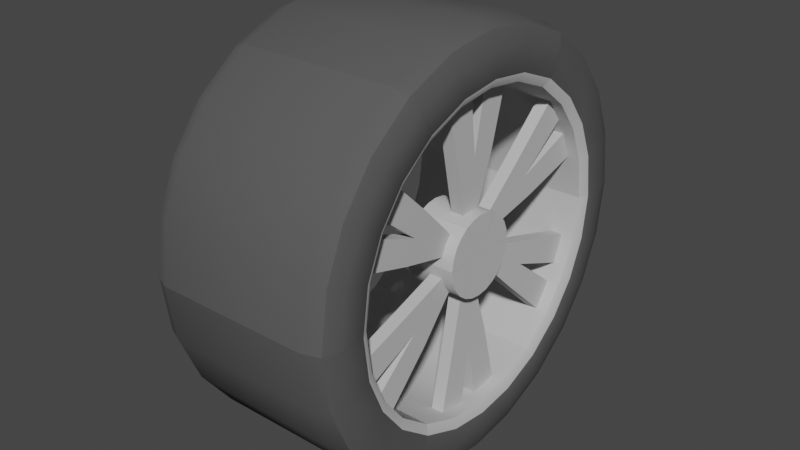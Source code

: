 # Source: wheel1.blend  (saved by Blender 3.0.42; exported with 4.5.12 LTS)
import bpy
from mathutils import Matrix  # noqa: F401  (used for matrix-valued properties, if any)

bpy.ops.wm.read_factory_settings(use_empty=True)
scene = bpy.context.scene
scene.name = 'Scene'

# ---- collections
col_collection = bpy.data.collections.new('Collection'); scene.collection.children.link(col_collection)

# ---- materials (node trees are filled in below, after node groups)
mat_base___eeeeee = bpy.data.materials.new('base [#eeeeee]')
mat_base___eeeeee.use_transparent_shadow = False
mat_base___eeeeee.diffuse_color = (0.5488, 0.5488, 0.5488, 1.0)
mat_base___eeeeee.roughness = 0.6733
mat_base___eeeeee.specular_intensity = 0.0
mat_black___333333 = bpy.data.materials.new('black [#333333]')
mat_black___333333.use_transparent_shadow = False
mat_black___333333.diffuse_color = (0.09542, 0.09542, 0.09542, 1.0)
mat_black___333333.roughness = 0.6733

# ---- material node trees
mat_base___eeeeee.use_nodes = True; mat_base___eeeeee.node_tree.nodes.clear()
_N = mat_base___eeeeee.node_tree.nodes; _L = mat_base___eeeeee.node_tree.links
n0 = _N.new('ShaderNodeOutputMaterial'); n0.name = 'Material Output'; n0.location = (300, 300)
n1 = _N.new('ShaderNodeBsdfPrincipled'); n1.name = 'Principled BSDF'; n1.location = (10, 300)
n1.distribution = 'GGX'
n1.subsurface_method = 'BURLEY'
n1.inputs[0].default_value = (0.5488, 0.5488, 0.5488, 1.0)
n1.inputs[2].default_value = 0.6733
n1.inputs[3].default_value = 1.0
n1.inputs[13].default_value = 0.0
n1.inputs[27].default_value = (0.0, 0.0, 0.0, 1.0)
n1.inputs[28].default_value = 1.0
_L.new(n1.outputs[0], n0.inputs[0])
n0.is_active_output = True
mat_black___333333.use_nodes = True; mat_black___333333.node_tree.nodes.clear()
_N = mat_black___333333.node_tree.nodes; _L = mat_black___333333.node_tree.links
n0 = _N.new('ShaderNodeOutputMaterial'); n0.name = 'Material Output'; n0.location = (300, 300)
n1 = _N.new('ShaderNodeBsdfPrincipled'); n1.name = 'Principled BSDF'; n1.location = (10, 300)
n1.distribution = 'GGX'
n1.subsurface_method = 'BURLEY'
n1.inputs[0].default_value = (0.09542, 0.09542, 0.09542, 1.0)
n1.inputs[2].default_value = 0.6733
n1.inputs[3].default_value = 1.0
n1.inputs[27].default_value = (0.0, 0.0, 0.0, 1.0)
n1.inputs[28].default_value = 1.0
_L.new(n1.outputs[0], n0.inputs[0])
n0.is_active_output = True

# ---- world
world_world = bpy.data.worlds.new('World'); scene.world = world_world
world_world.use_nodes = True; world_world.node_tree.nodes.clear()
_N = world_world.node_tree.nodes; _L = world_world.node_tree.links
n0 = _N.new('ShaderNodeOutputWorld'); n0.name = 'World Output'; n0.location = (300, 300)
n1 = _N.new('ShaderNodeBackground'); n1.name = 'Background'; n1.location = (10, 300)
n1.inputs[0].default_value = (0.05088, 0.05088, 0.05088, 1.0)
_L.new(n1.outputs[0], n0.inputs[0])
n0.is_active_output = True
world_world.color = (0.05088, 0.05088, 0.05088)
world_world.use_sun_shadow = False
world_world.sun_shadow_jitter_overblur = 0.0

# ---- meshes
me_wheel = bpy.data.meshes.new('wheel')
me_wheel.from_pydata([(0.1542, 0.2428, -0.0624), (0.1542, 0.2171, -0.1254), (0.162, 0.2292, -0.1324), (0.162, 0.2564, -0.06589), (0.06577, 0.06288, -0.01659), (0.1472, 0.06276, -0.01686), (0.1471, 0.05633, -0.03244), (0.06562, 0.05633, -0.03244), (0.06562, 0.065, 0.0), (0.1471, 0.065, 0.0), (0.1542, 0.2507, 0.0), (0.162, 0.2647, 0.0), (0.132, 0.1424, -0.03838), (0.1341, 0.2428, -0.0624), (0.1341, 0.2502, -0.0155), (0.132, 0.1475, 0.0), (0.1472, 0.06276, -0.01686), (0.1471, 0.065, 0.0), (0.1471, 0.0, 0.0), (0.1471, 0.05633, -0.03244), (0.1277, 0.06401, 0.0), (0.1277, 0.06179, -0.01666), (0.1542, 0.2428, -0.0624), (0.1542, 0.2507, 0.0), (-0.1576, 0.2507, 0.0), (-0.1576, 0.2428, -0.0624), (0.1542, 0.2171, -0.1254), (-0.1576, 0.2171, -0.1254), (0.132, 0.1424, -0.03838), (0.1277, 0.06179, -0.01666), (0.1072, 0.06179, -0.01666), (0.1115, 0.1424, -0.03838), (0.1341, 0.2428, -0.0624), (0.1136, 0.2428, -0.0624), (0.132, 0.1475, 0.0), (0.1341, 0.2502, -0.0155), (0.1136, 0.2502, -0.0155), (0.1115, 0.1475, 0.0), (-0.162, 0.2292, -0.1324), (-0.1576, 0.2428, -0.0624), (-0.162, 0.2564, -0.06589), (-0.1576, 0.2507, 0.0), (-0.1576, 0.2171, -0.1254), (-0.162, 0.2647, 0.0), (0.1542, 0.2428, 0.0624), (0.162, 0.2564, 0.06589), (0.162, 0.2292, 0.1324), (0.1542, 0.2171, 0.1254), (0.06577, 0.06288, 0.01659), (0.06562, 0.05633, 0.03244), (0.1471, 0.05633, 0.03244), (0.1472, 0.06276, 0.01686), (0.132, 0.1424, 0.03838), (0.1341, 0.2502, 0.0155), (0.1341, 0.2428, 0.0624), (0.1472, 0.06276, 0.01686), (0.1471, 0.05633, 0.03244), (0.1277, 0.06179, 0.01666), (0.1542, 0.2428, 0.0624), (-0.1576, 0.2428, 0.0624), (0.1542, 0.2171, 0.1254), (-0.1576, 0.2171, 0.1254), (0.132, 0.1424, 0.03838), (0.1115, 0.1424, 0.03838), (0.1072, 0.06179, 0.01666), (0.1277, 0.06179, 0.01666), (0.1341, 0.2428, 0.0624), (0.1136, 0.2428, 0.0624), (0.132, 0.1475, 0.0), (0.1115, 0.1475, 0.0), (0.1136, 0.2502, 0.0155), (0.1341, 0.2502, 0.0155), (-0.162, 0.2292, 0.1324), (-0.162, 0.2564, 0.06589), (-0.1576, 0.2428, 0.0624), (-0.1576, 0.2171, 0.1254), (0.1542, 0.1754, 0.1791), (0.1542, 0.2171, 0.1253), (0.162, 0.2293, 0.1323), (0.162, 0.1852, 0.1891), (0.06577, 0.04581, 0.04616), (0.1472, 0.04598, 0.04592), (0.1471, 0.05626, 0.03256), (0.06562, 0.05626, 0.03256), (0.06562, 0.0325, 0.05629), (0.1471, 0.0325, 0.05629), (0.1542, 0.1253, 0.2171), (0.162, 0.1323, 0.2292), (0.132, 0.1044, 0.1041), (0.1341, 0.1754, 0.1791), (0.1341, 0.1385, 0.2089), (0.132, 0.07374, 0.1277), (0.1472, 0.04598, 0.04592), (0.1471, 0.0325, 0.05629), (0.1471, 0.0, 0.0), (0.1471, 0.05626, 0.03256), (0.1277, 0.03201, 0.05544), (0.1277, 0.04532, 0.04518), (0.1542, 0.1754, 0.1791), (0.1542, 0.1253, 0.2171), (-0.1576, 0.1253, 0.2171), (-0.1576, 0.1754, 0.1791), (0.1542, 0.2171, 0.1253), (-0.1576, 0.2171, 0.1253), (0.132, 0.1044, 0.1041), (0.1277, 0.04532, 0.04518), (0.1072, 0.04532, 0.04518), (0.1115, 0.1044, 0.1041), (0.1341, 0.1754, 0.1791), (0.1136, 0.1754, 0.1791), (0.132, 0.07374, 0.1277), (0.1341, 0.1385, 0.2089), (0.1136, 0.1385, 0.2089), (0.1115, 0.07374, 0.1277), (-0.162, 0.2293, 0.1323), (-0.1576, 0.1754, 0.1791), (-0.162, 0.1852, 0.1891), (-0.1576, 0.1253, 0.2171), (-0.1576, 0.2171, 0.1253), (-0.162, 0.1323, 0.2292), (0.1542, 0.06735, 0.2415), (0.162, 0.07112, 0.255), (0.162, -5.2e-05, 0.2647), (0.1542, -4.9e-05, 0.2507), (0.06577, 0.01707, 0.06275), (0.06562, 7e-05, 0.065), (0.1471, 7e-05, 0.065), (0.1472, 0.01678, 0.06278), (0.132, 0.03794, 0.1425), (0.1341, 0.1117, 0.2244), (0.1341, 0.06735, 0.2415), (0.1472, 0.01678, 0.06278), (0.1471, 7e-05, 0.065), (0.1277, 0.01647, 0.06184), (0.1542, 0.06735, 0.2415), (-0.1576, 0.06735, 0.2415), (0.1542, -4.9e-05, 0.2507), (-0.1576, -4.9e-05, 0.2507), (0.132, 0.03794, 0.1425), (0.1115, 0.03794, 0.1425), (0.1072, 0.01647, 0.06184), (0.1277, 0.01647, 0.06184), (0.1341, 0.06735, 0.2415), (0.1136, 0.06735, 0.2415), (0.132, 0.07374, 0.1277), (0.1115, 0.07374, 0.1277), (0.1136, 0.1117, 0.2244), (0.1341, 0.1117, 0.2244), (-0.162, -5.2e-05, 0.2647), (-0.162, 0.07112, 0.255), (-0.1576, 0.06735, 0.2415), (-0.1576, -4.9e-05, 0.2507), (0.1542, -0.06735, 0.2415), (0.1542, 4.9e-05, 0.2507), (0.162, 5.2e-05, 0.2647), (0.162, -0.07112, 0.255), (0.06577, -0.01707, 0.06275), (0.1472, -0.01678, 0.06278), (0.1471, -7e-05, 0.065), (0.06562, -7e-05, 0.065), (0.06562, -0.0325, 0.05629), (0.1471, -0.0325, 0.05629), (0.1542, -0.1253, 0.2171), (0.162, -0.1323, 0.2292), (0.132, -0.03794, 0.1425), (0.1341, -0.06735, 0.2415), (0.1341, -0.1117, 0.2244), (0.132, -0.07374, 0.1277), (0.1472, -0.01678, 0.06278), (0.1471, -0.0325, 0.05629), (0.1471, 0.0, 0.0), (0.1471, -7e-05, 0.065), (0.1277, -0.03201, 0.05544), (0.1277, -0.01647, 0.06184), (0.1542, -0.06735, 0.2415), (0.1542, -0.1253, 0.2171), (-0.1576, -0.1253, 0.2171), (-0.1576, -0.06735, 0.2415), (0.1542, 4.9e-05, 0.2507), (-0.1576, 4.9e-05, 0.2507), (0.132, -0.03794, 0.1425), (0.1277, -0.01647, 0.06184), (0.1072, -0.01647, 0.06184), (0.1115, -0.03794, 0.1425), (0.1341, -0.06735, 0.2415), (0.1136, -0.06735, 0.2415), (0.132, -0.07374, 0.1277), (0.1341, -0.1117, 0.2244), (0.1136, -0.1117, 0.2244), (0.1115, -0.07374, 0.1277), (-0.162, 5.2e-05, 0.2647), (-0.1576, -0.06735, 0.2415), (-0.162, -0.07112, 0.255), (-0.1576, -0.1253, 0.2171), (-0.1576, 4.9e-05, 0.2507), (-0.162, -0.1323, 0.2292), (0.1542, -0.1754, 0.1791), (0.162, -0.1852, 0.1891), (0.162, -0.2293, 0.1323), (0.1542, -0.2171, 0.1253), (0.06577, -0.04581, 0.04616), (0.06562, -0.05626, 0.03256), (0.1471, -0.05626, 0.03256), (0.1472, -0.04598, 0.04592), (0.132, -0.1044, 0.1041), (0.1341, -0.1385, 0.2089), (0.1341, -0.1754, 0.1791), (0.1472, -0.04598, 0.04592), (0.1471, -0.05626, 0.03256), (0.1277, -0.04532, 0.04518), (0.1542, -0.1754, 0.1791), (-0.1576, -0.1754, 0.1791), (0.1542, -0.2171, 0.1253), (-0.1576, -0.2171, 0.1253), (0.132, -0.1044, 0.1041), (0.1115, -0.1044, 0.1041), (0.1072, -0.04532, 0.04518), (0.1277, -0.04532, 0.04518), (0.1341, -0.1754, 0.1791), (0.1136, -0.1754, 0.1791), (0.132, -0.07374, 0.1277), (0.1115, -0.07374, 0.1277), (0.1136, -0.1385, 0.2089), (0.1341, -0.1385, 0.2089), (-0.162, -0.2293, 0.1323), (-0.162, -0.1852, 0.1891), (-0.1576, -0.1754, 0.1791), (-0.1576, -0.2171, 0.1253), (0.1542, -0.2428, 0.0624), (0.1542, -0.2171, 0.1254), (0.162, -0.2292, 0.1324), (0.162, -0.2564, 0.06589), (0.06577, -0.06288, 0.01659), (0.1472, -0.06276, 0.01686), (0.1471, -0.05633, 0.03244), (0.06562, -0.05633, 0.03244), (0.06562, -0.065, 0.0), (0.1471, -0.065, 0.0), (0.1542, -0.2507, 0.0), (0.162, -0.2647, 0.0), (0.132, -0.1424, 0.03838), (0.1341, -0.2428, 0.0624), (0.1341, -0.2502, 0.0155), (0.132, -0.1475, 0.0), (0.1472, -0.06276, 0.01686), (0.1471, -0.065, 0.0), (0.1471, 0.0, 0.0), (0.1471, -0.05633, 0.03244), (0.1277, -0.06401, 0.0), (0.1277, -0.06179, 0.01666), (0.1542, -0.2428, 0.0624), (0.1542, -0.2507, 0.0), (-0.1576, -0.2507, 0.0), (-0.1576, -0.2428, 0.0624), (0.1542, -0.2171, 0.1254), (-0.1576, -0.2171, 0.1254), (0.132, -0.1424, 0.03838), (0.1277, -0.06179, 0.01666), (0.1072, -0.06179, 0.01666), (0.1115, -0.1424, 0.03838), (0.1341, -0.2428, 0.0624), (0.1136, -0.2428, 0.0624), (0.132, -0.1475, 0.0), (0.1341, -0.2502, 0.0155), (0.1136, -0.2502, 0.0155), (0.1115, -0.1475, 0.0), (-0.162, -0.2292, 0.1324), (-0.1576, -0.2428, 0.0624), (-0.162, -0.2564, 0.06589), (-0.1576, -0.2507, 0.0), (-0.1576, -0.2171, 0.1254), (-0.162, -0.2647, 0.0), (0.1542, -0.2428, -0.0624), (0.162, -0.2564, -0.06589), (0.162, -0.2292, -0.1324), (0.1542, -0.2171, -0.1254), (0.06577, -0.06288, -0.01659), (0.06562, -0.05633, -0.03244), (0.1471, -0.05633, -0.03244), (0.1472, -0.06276, -0.01686), (0.132, -0.1424, -0.03838), (0.1341, -0.2502, -0.0155), (0.1341, -0.2428, -0.0624), (0.1472, -0.06276, -0.01686), (0.1471, -0.05633, -0.03244), (0.1277, -0.06179, -0.01666), (0.1542, -0.2428, -0.0624), (-0.1576, -0.2428, -0.0624), (0.1542, -0.2171, -0.1254), (-0.1576, -0.2171, -0.1254), (0.132, -0.1424, -0.03838), (0.1115, -0.1424, -0.03838), (0.1072, -0.06179, -0.01666), (0.1277, -0.06179, -0.01666), (0.1341, -0.2428, -0.0624), (0.1136, -0.2428, -0.0624), (0.132, -0.1475, 0.0), (0.1115, -0.1475, 0.0), (0.1136, -0.2502, -0.0155), (0.1341, -0.2502, -0.0155), (-0.162, -0.2292, -0.1324), (-0.162, -0.2564, -0.06589), (-0.1576, -0.2428, -0.0624), (-0.1576, -0.2171, -0.1254), (0.1542, -0.1754, -0.1791), (0.1542, -0.2171, -0.1253), (0.162, -0.2293, -0.1323), (0.162, -0.1852, -0.1891), (0.06577, -0.04581, -0.04616), (0.1472, -0.04598, -0.04592), (0.1471, -0.05626, -0.03256), (0.06562, -0.05626, -0.03256), (0.06562, -0.0325, -0.05629), (0.1471, -0.0325, -0.05629), (0.1542, -0.1253, -0.2171), (0.162, -0.1323, -0.2292), (0.132, -0.1044, -0.1041), (0.1341, -0.1754, -0.1791), (0.1341, -0.1385, -0.2089), (0.132, -0.07374, -0.1277), (0.1472, -0.04598, -0.04592), (0.1471, -0.0325, -0.05629), (0.1471, 0.0, 0.0), (0.1471, -0.05626, -0.03256), (0.1277, -0.03201, -0.05544), (0.1277, -0.04532, -0.04518), (0.1542, -0.1754, -0.1791), (0.1542, -0.1253, -0.2171), (-0.1576, -0.1253, -0.2171), (-0.1576, -0.1754, -0.1791), (0.1542, -0.2171, -0.1253), (-0.1576, -0.2171, -0.1253), (0.132, -0.1044, -0.1041), (0.1277, -0.04532, -0.04518), (0.1072, -0.04532, -0.04518), (0.1115, -0.1044, -0.1041), (0.1341, -0.1754, -0.1791), (0.1136, -0.1754, -0.1791), (0.132, -0.07374, -0.1277), (0.1341, -0.1385, -0.2089), (0.1136, -0.1385, -0.2089), (0.1115, -0.07374, -0.1277), (-0.162, -0.2293, -0.1323), (-0.1576, -0.1754, -0.1791), (-0.162, -0.1852, -0.1891), (-0.1576, -0.1253, -0.2171), (-0.1576, -0.2171, -0.1253), (-0.162, -0.1323, -0.2292), (0.1542, -0.06735, -0.2415), (0.162, -0.07112, -0.255), (0.162, 5.2e-05, -0.2647), (0.1542, 4.9e-05, -0.2507), (0.06577, -0.01707, -0.06275), (0.06562, -7e-05, -0.065), (0.1471, -7e-05, -0.065), (0.1472, -0.01678, -0.06278), (0.132, -0.03794, -0.1425), (0.1341, -0.1117, -0.2244), (0.1341, -0.06735, -0.2415), (0.1472, -0.01678, -0.06278), (0.1471, -7e-05, -0.065), (0.1277, -0.01647, -0.06184), (0.1542, -0.06735, -0.2415), (-0.1576, -0.06735, -0.2415), (0.1542, 4.9e-05, -0.2507), (-0.1576, 4.9e-05, -0.2507), (0.132, -0.03794, -0.1425), (0.1115, -0.03794, -0.1425), (0.1072, -0.01647, -0.06184), (0.1277, -0.01647, -0.06184), (0.1341, -0.06735, -0.2415), (0.1136, -0.06735, -0.2415), (0.132, -0.07374, -0.1277), (0.1115, -0.07374, -0.1277), (0.1136, -0.1117, -0.2244), (0.1341, -0.1117, -0.2244), (-0.162, 5.2e-05, -0.2647), (-0.162, -0.07112, -0.255), (-0.1576, -0.06735, -0.2415), (-0.1576, 4.9e-05, -0.2507), (0.1542, 0.06735, -0.2415), (0.1542, -4.9e-05, -0.2507), (0.162, -5.2e-05, -0.2647), (0.162, 0.07112, -0.255), (0.06577, 0.01707, -0.06275), (0.1472, 0.01678, -0.06278), (0.1471, 7e-05, -0.065), (0.06562, 7e-05, -0.065), (0.06562, 0.0325, -0.05629), (0.1471, 0.0325, -0.05629), (0.1542, 0.1253, -0.2171), (0.162, 0.1323, -0.2292), (0.132, 0.03794, -0.1425), (0.1341, 0.06735, -0.2415), (0.1341, 0.1117, -0.2244), (0.132, 0.07374, -0.1277), (0.1472, 0.01678, -0.06278), (0.1471, 0.0325, -0.05629), (0.1471, 0.0, 0.0), (0.1471, 7e-05, -0.065), (0.1277, 0.03201, -0.05544), (0.1277, 0.01647, -0.06184), (0.1542, 0.06735, -0.2415), (0.1542, 0.1253, -0.2171), (-0.1576, 0.1253, -0.2171), (-0.1576, 0.06735, -0.2415), (0.1542, -4.9e-05, -0.2507), (-0.1576, -4.9e-05, -0.2507), (0.132, 0.03794, -0.1425), (0.1277, 0.01647, -0.06184), (0.1072, 0.01647, -0.06184), (0.1115, 0.03794, -0.1425), (0.1341, 0.06735, -0.2415), (0.1136, 0.06735, -0.2415), (0.132, 0.07374, -0.1277), (0.1341, 0.1117, -0.2244), (0.1136, 0.1117, -0.2244), (0.1115, 0.07374, -0.1277), (-0.162, -5.2e-05, -0.2647), (-0.1576, 0.06735, -0.2415), (-0.162, 0.07112, -0.255), (-0.1576, 0.1253, -0.2171), (-0.1576, -4.9e-05, -0.2507), (-0.162, 0.1323, -0.2292), (0.1542, 0.1754, -0.1791), (0.162, 0.1852, -0.1891), (0.162, 0.2293, -0.1323), (0.1542, 0.2171, -0.1253), (0.06577, 0.04581, -0.04616), (0.06562, 0.05626, -0.03256), (0.1471, 0.05626, -0.03256), (0.1472, 0.04598, -0.04592), (0.132, 0.1044, -0.1041), (0.1341, 0.1385, -0.2089), (0.1341, 0.1754, -0.1791), (0.1472, 0.04598, -0.04592), (0.1471, 0.05626, -0.03256), (0.1277, 0.04532, -0.04518), (0.1542, 0.1754, -0.1791), (-0.1576, 0.1754, -0.1791), (0.1542, 0.2171, -0.1253), (-0.1576, 0.2171, -0.1253), (0.132, 0.1044, -0.1041), (0.1115, 0.1044, -0.1041), (0.1072, 0.04532, -0.04518), (0.1277, 0.04532, -0.04518), (0.1341, 0.1754, -0.1791), (0.1136, 0.1754, -0.1791), (0.132, 0.07374, -0.1277), (0.1115, 0.07374, -0.1277), (0.1136, 0.1385, -0.2089), (0.1341, 0.1385, -0.2089), (-0.162, 0.2293, -0.1323), (-0.162, 0.1852, -0.1891), (-0.1576, 0.1754, -0.1791), (-0.1576, 0.2171, -0.1253), (0.162, 0.2971, -0.07635), (0.162, 0.3067, 0.0), (0.162, 0.2656, -0.1534), (0.1528, 0.3201, -0.08228), (0.1528, 0.3305, 0.0), (0.1528, 0.2862, -0.1653), (0.1528, 0.3305, 0.0), (0.1528, 0.3201, -0.08228), (0.1247, 0.3294, -0.08467), (0.1247, 0.3401, 0.0), (0.1528, 0.2862, -0.1653), (0.1247, 0.2945, -0.1701), (-0.1257, 0.3294, -0.08467), (-0.1257, 0.3401, 0.0), (-0.1257, 0.2945, -0.1701), (-0.1489, 0.3203, -0.08231), (-0.1489, 0.3307, 0.0), (-0.1489, 0.2863, -0.1654), (-0.1489, 0.3307, 0.0), (-0.1489, 0.3203, -0.08231), (-0.1595, 0.297, -0.07633), (-0.1595, 0.3066, 0.0), (-0.1489, 0.2863, -0.1654), (-0.1595, 0.2655, -0.1534), (0.162, 0.2971, 0.07635), (0.162, 0.2656, 0.1534), (0.1528, 0.3201, 0.08228), (0.1528, 0.2862, 0.1653), (0.1247, 0.3294, 0.08467), (0.1528, 0.3201, 0.08228), (0.1247, 0.2945, 0.1701), (0.1528, 0.2862, 0.1653), (-0.1257, 0.3294, 0.08467), (-0.1257, 0.2945, 0.1701), (-0.1489, 0.3203, 0.08231), (-0.1489, 0.2863, 0.1654), (-0.1595, 0.297, 0.07633), (-0.1489, 0.3203, 0.08231), (-0.1595, 0.2655, 0.1534), (-0.1489, 0.2863, 0.1654), (0.162, 0.2147, 0.2191), (0.162, 0.1534, 0.2656), (0.162, 0.2657, 0.1533), (0.1528, 0.2313, 0.2361), (0.1528, 0.1653, 0.2862), (0.1528, 0.2863, 0.1652), (0.1528, 0.1653, 0.2862), (0.1528, 0.2313, 0.2361), (0.1247, 0.238, 0.2429), (0.1247, 0.1701, 0.2945), (0.1528, 0.2863, 0.1652), (0.1247, 0.2946, 0.17), (-0.1257, 0.238, 0.2429), (-0.1257, 0.1701, 0.2945), (-0.1257, 0.2946, 0.17), (-0.1489, 0.2314, 0.2362), (-0.1489, 0.1653, 0.2864), (-0.1489, 0.2864, 0.1653), (-0.1489, 0.1653, 0.2864), (-0.1489, 0.2314, 0.2362), (-0.1595, 0.2146, 0.219), (-0.1595, 0.1533, 0.2655), (-0.1489, 0.2864, 0.1653), (-0.1595, 0.2656, 0.1533), (0.162, 0.08241, 0.2954), (0.162, -6e-05, 0.3067), (0.1528, 0.0888, 0.3184), (0.1528, -6.5e-05, 0.3305), (0.1247, 0.09138, 0.3276), (0.1528, 0.0888, 0.3184), (0.1247, -6.7e-05, 0.3401), (0.1528, -6.5e-05, 0.3305), (-0.1257, 0.09138, 0.3276), (-0.1257, -6.7e-05, 0.3401), (-0.1489, 0.08884, 0.3185), (-0.1489, -6.5e-05, 0.3307), (-0.1595, 0.08238, 0.2953), (-0.1489, 0.08884, 0.3185), (-0.1595, -6e-05, 0.3066), (-0.1489, -6.5e-05, 0.3307), (0.162, -0.08241, 0.2954), (0.162, -0.1534, 0.2656), (0.162, 6e-05, 0.3067), (0.1528, -0.0888, 0.3184), (0.1528, -0.1653, 0.2862), (0.1528, 6.5e-05, 0.3305), (0.1528, -0.1653, 0.2862), (0.1528, -0.0888, 0.3184), (0.1247, -0.09138, 0.3276), (0.1247, -0.1701, 0.2945), (0.1528, 6.5e-05, 0.3305), (0.1247, 6.7e-05, 0.3401), (-0.1257, -0.09138, 0.3276), (-0.1257, -0.1701, 0.2945), (-0.1257, 6.7e-05, 0.3401), (-0.1489, -0.08884, 0.3185), (-0.1489, -0.1653, 0.2864), (-0.1489, 6.5e-05, 0.3307), (-0.1489, -0.1653, 0.2864), (-0.1489, -0.08884, 0.3185), (-0.1595, -0.08238, 0.2953), (-0.1595, -0.1533, 0.2655), (-0.1489, 6.5e-05, 0.3307), (-0.1595, 6e-05, 0.3066), (0.162, -0.2147, 0.2191), (0.162, -0.2657, 0.1533), (0.1528, -0.2313, 0.2361), (0.1528, -0.2863, 0.1652), (0.1247, -0.238, 0.2429), (0.1528, -0.2313, 0.2361), (0.1247, -0.2946, 0.17), (0.1528, -0.2863, 0.1652), (-0.1257, -0.238, 0.2429), (-0.1257, -0.2946, 0.17), (-0.1489, -0.2314, 0.2362), (-0.1489, -0.2864, 0.1653), (-0.1595, -0.2146, 0.219), (-0.1489, -0.2314, 0.2362), (-0.1595, -0.2656, 0.1533), (-0.1489, -0.2864, 0.1653), (0.162, -0.2971, 0.07635), (0.162, -0.3067, 0.0), (0.162, -0.2656, 0.1534), (0.1528, -0.3201, 0.08228), (0.1528, -0.3305, 0.0), (0.1528, -0.2862, 0.1653), (0.1528, -0.3305, 0.0), (0.1528, -0.3201, 0.08228), (0.1247, -0.3294, 0.08467), (0.1247, -0.3401, 0.0), (0.1528, -0.2862, 0.1653), (0.1247, -0.2945, 0.1701), (-0.1257, -0.3294, 0.08467), (-0.1257, -0.3401, 0.0), (-0.1257, -0.2945, 0.1701), (-0.1489, -0.3203, 0.08231), (-0.1489, -0.3307, 0.0), (-0.1489, -0.2863, 0.1654), (-0.1489, -0.3307, 0.0), (-0.1489, -0.3203, 0.08231), (-0.1595, -0.297, 0.07633), (-0.1595, -0.3066, 0.0), (-0.1489, -0.2863, 0.1654), (-0.1595, -0.2655, 0.1534), (0.162, -0.2971, -0.07635), (0.162, -0.2656, -0.1534), (0.1528, -0.3201, -0.08228), (0.1528, -0.2862, -0.1653), (0.1247, -0.3294, -0.08467), (0.1528, -0.3201, -0.08228), (0.1247, -0.2945, -0.1701), (0.1528, -0.2862, -0.1653), (-0.1257, -0.3294, -0.08467), (-0.1257, -0.2945, -0.1701), (-0.1489, -0.3203, -0.08231), (-0.1489, -0.2863, -0.1654), (-0.1595, -0.297, -0.07633), (-0.1489, -0.3203, -0.08231), (-0.1595, -0.2655, -0.1534), (-0.1489, -0.2863, -0.1654), (0.162, -0.2147, -0.2191), (0.162, -0.1534, -0.2656), (0.162, -0.2657, -0.1533), (0.1528, -0.2313, -0.2361), (0.1528, -0.1653, -0.2862), (0.1528, -0.2863, -0.1652), (0.1528, -0.1653, -0.2862), (0.1528, -0.2313, -0.2361), (0.1247, -0.238, -0.2429), (0.1247, -0.1701, -0.2945), (0.1528, -0.2863, -0.1652), (0.1247, -0.2946, -0.17), (-0.1257, -0.238, -0.2429), (-0.1257, -0.1701, -0.2945), (-0.1257, -0.2946, -0.17), (-0.1489, -0.2314, -0.2362), (-0.1489, -0.1653, -0.2864), (-0.1489, -0.2864, -0.1653), (-0.1489, -0.1653, -0.2864), (-0.1489, -0.2314, -0.2362), (-0.1595, -0.2146, -0.219), (-0.1595, -0.1533, -0.2655), (-0.1489, -0.2864, -0.1653), (-0.1595, -0.2656, -0.1533), (0.162, -0.08241, -0.2954), (0.162, 6e-05, -0.3067), (0.1528, -0.0888, -0.3184), (0.1528, 6.5e-05, -0.3305), (0.1247, -0.09138, -0.3276), (0.1528, -0.0888, -0.3184), (0.1247, 6.7e-05, -0.3401), (0.1528, 6.5e-05, -0.3305), (-0.1257, -0.09138, -0.3276), (-0.1257, 6.7e-05, -0.3401), (-0.1489, -0.08884, -0.3185), (-0.1489, 6.5e-05, -0.3307), (-0.1595, -0.08238, -0.2953), (-0.1489, -0.08884, -0.3185), (-0.1595, 6e-05, -0.3066), (-0.1489, 6.5e-05, -0.3307), (0.162, 0.08241, -0.2954), (0.162, 0.1534, -0.2656), (0.162, -6e-05, -0.3067), (0.1528, 0.0888, -0.3184), (0.1528, 0.1653, -0.2862), (0.1528, -6.5e-05, -0.3305), (0.1528, 0.1653, -0.2862), (0.1528, 0.0888, -0.3184), (0.1247, 0.09138, -0.3276), (0.1247, 0.1701, -0.2945), (0.1528, -6.5e-05, -0.3305), (0.1247, -6.7e-05, -0.3401), (-0.1257, 0.09138, -0.3276), (-0.1257, 0.1701, -0.2945), (-0.1257, -6.7e-05, -0.3401), (-0.1489, 0.08884, -0.3185), (-0.1489, 0.1653, -0.2864), (-0.1489, -6.5e-05, -0.3307), (-0.1489, 0.1653, -0.2864), (-0.1489, 0.08884, -0.3185), (-0.1595, 0.08238, -0.2953), (-0.1595, 0.1533, -0.2655), (-0.1489, -6.5e-05, -0.3307), (-0.1595, -6e-05, -0.3066), (0.162, 0.2147, -0.2191), (0.162, 0.2657, -0.1533), (0.1528, 0.2313, -0.2361), (0.1528, 0.2863, -0.1652), (0.1247, 0.238, -0.2429), (0.1528, 0.2313, -0.2361), (0.1247, 0.2946, -0.17), (0.1528, 0.2863, -0.1652), (-0.1257, 0.238, -0.2429), (-0.1257, 0.2946, -0.17), (-0.1489, 0.2314, -0.2362), (-0.1489, 0.2864, -0.1653), (-0.1595, 0.2146, -0.219), (-0.1489, 0.2314, -0.2362), (-0.1595, 0.2656, -0.1533), (-0.1489, 0.2864, -0.1653)], [], [(0, 1, 2, 3), (4, 5, 6, 7), (8, 9, 5, 4), (10, 0, 3, 11), (12, 13, 14, 15), (16, 17, 18), (19, 16, 18), (12, 15, 20, 21), (22, 23, 24, 25), (26, 22, 25, 27), (28, 29, 30, 31), (32, 28, 31, 33), (34, 35, 36, 37), (38, 39, 40), (39, 41, 40), (42, 39, 38), (41, 43, 40), (44, 45, 46, 47), (48, 49, 50, 51), (8, 48, 51, 9), (10, 11, 45, 44), (52, 15, 53, 54), (55, 18, 17), (56, 18, 55), (52, 57, 20, 15), (58, 59, 24, 23), (60, 61, 59, 58), (62, 63, 64, 65), (66, 67, 63, 62), (68, 69, 70, 71), (72, 73, 74), (74, 73, 41), (75, 72, 74), (41, 73, 43), (76, 77, 78, 79), (80, 81, 82, 83), (84, 85, 81, 80), (86, 76, 79, 87), (88, 89, 90, 91), (92, 93, 94), (95, 92, 94), (88, 91, 96, 97), (98, 99, 100, 101), (102, 98, 101, 103), (104, 105, 106, 107), (108, 104, 107, 109), (110, 111, 112, 113), (114, 115, 116), (115, 117, 116), (118, 115, 114), (117, 119, 116), (120, 121, 122, 123), (124, 125, 126, 127), (84, 124, 127, 85), (86, 87, 121, 120), (128, 91, 129, 130), (131, 94, 93), (132, 94, 131), (128, 133, 96, 91), (134, 135, 100, 99), (136, 137, 135, 134), (138, 139, 140, 141), (142, 143, 139, 138), (144, 145, 146, 147), (148, 149, 150), (150, 149, 117), (151, 148, 150), (117, 149, 119), (152, 153, 154, 155), (156, 157, 158, 159), (160, 161, 157, 156), (162, 152, 155, 163), (164, 165, 166, 167), (168, 169, 170), (171, 168, 170), (164, 167, 172, 173), (174, 175, 176, 177), (178, 174, 177, 179), (180, 181, 182, 183), (184, 180, 183, 185), (186, 187, 188, 189), (190, 191, 192), (191, 193, 192), (194, 191, 190), (193, 195, 192), (196, 197, 198, 199), (200, 201, 202, 203), (160, 200, 203, 161), (162, 163, 197, 196), (204, 167, 205, 206), (207, 170, 169), (208, 170, 207), (204, 209, 172, 167), (210, 211, 176, 175), (212, 213, 211, 210), (214, 215, 216, 217), (218, 219, 215, 214), (220, 221, 222, 223), (224, 225, 226), (226, 225, 193), (227, 224, 226), (193, 225, 195), (228, 229, 230, 231), (232, 233, 234, 235), (236, 237, 233, 232), (238, 228, 231, 239), (240, 241, 242, 243), (244, 245, 246), (247, 244, 246), (240, 243, 248, 249), (250, 251, 252, 253), (254, 250, 253, 255), (256, 257, 258, 259), (260, 256, 259, 261), (262, 263, 264, 265), (266, 267, 268), (267, 269, 268), (270, 267, 266), (269, 271, 268), (272, 273, 274, 275), (276, 277, 278, 279), (236, 276, 279, 237), (238, 239, 273, 272), (280, 243, 281, 282), (283, 246, 245), (284, 246, 283), (280, 285, 248, 243), (286, 287, 252, 251), (288, 289, 287, 286), (290, 291, 292, 293), (294, 295, 291, 290), (296, 297, 298, 299), (300, 301, 302), (302, 301, 269), (303, 300, 302), (269, 301, 271), (304, 305, 306, 307), (308, 309, 310, 311), (312, 313, 309, 308), (314, 304, 307, 315), (316, 317, 318, 319), (320, 321, 322), (323, 320, 322), (316, 319, 324, 325), (326, 327, 328, 329), (330, 326, 329, 331), (332, 333, 334, 335), (336, 332, 335, 337), (338, 339, 340, 341), (342, 343, 344), (343, 345, 344), (346, 343, 342), (345, 347, 344), (348, 349, 350, 351), (352, 353, 354, 355), (312, 352, 355, 313), (314, 315, 349, 348), (356, 319, 357, 358), (359, 322, 321), (360, 322, 359), (356, 361, 324, 319), (362, 363, 328, 327), (364, 365, 363, 362), (366, 367, 368, 369), (370, 371, 367, 366), (372, 373, 374, 375), (376, 377, 378), (378, 377, 345), (379, 376, 378), (345, 377, 347), (380, 381, 382, 383), (384, 385, 386, 387), (388, 389, 385, 384), (390, 380, 383, 391), (392, 393, 394, 395), (396, 397, 398), (399, 396, 398), (392, 395, 400, 401), (402, 403, 404, 405), (406, 402, 405, 407), (408, 409, 410, 411), (412, 408, 411, 413), (414, 415, 416, 417), (418, 419, 420), (419, 421, 420), (422, 419, 418), (421, 423, 420), (424, 425, 426, 427), (428, 429, 430, 431), (388, 428, 431, 389), (390, 391, 425, 424), (432, 395, 433, 434), (435, 398, 397), (436, 398, 435), (432, 437, 400, 395), (438, 439, 404, 403), (440, 441, 439, 438), (442, 443, 444, 445), (446, 447, 443, 442), (448, 449, 450, 451), (452, 453, 454), (454, 453, 421), (455, 452, 454), (421, 453, 423), (11, 3, 456, 457), (3, 2, 458, 456), (457, 456, 459, 460), (456, 458, 461, 459), (462, 463, 464, 465), (463, 466, 467, 464), (465, 464, 468, 469), (464, 467, 470, 468), (469, 468, 471, 472), (468, 470, 473, 471), (474, 475, 476, 477), (475, 478, 479, 476), (477, 476, 40, 43), (476, 479, 38, 40), (11, 457, 480, 45), (45, 480, 481, 46), (457, 460, 482, 480), (480, 482, 483, 481), (462, 465, 484, 485), (485, 484, 486, 487), (465, 469, 488, 484), (484, 488, 489, 486), (469, 472, 490, 488), (488, 490, 491, 489), (474, 477, 492, 493), (493, 492, 494, 495), (477, 43, 73, 492), (492, 73, 72, 494), (87, 79, 496, 497), (79, 78, 498, 496), (497, 496, 499, 500), (496, 498, 501, 499), (502, 503, 504, 505), (503, 506, 507, 504), (505, 504, 508, 509), (504, 507, 510, 508), (509, 508, 511, 512), (508, 510, 513, 511), (514, 515, 516, 517), (515, 518, 519, 516), (517, 516, 116, 119), (516, 519, 114, 116), (87, 497, 520, 121), (121, 520, 521, 122), (497, 500, 522, 520), (520, 522, 523, 521), (502, 505, 524, 525), (525, 524, 526, 527), (505, 509, 528, 524), (524, 528, 529, 526), (509, 512, 530, 528), (528, 530, 531, 529), (514, 517, 532, 533), (533, 532, 534, 535), (517, 119, 149, 532), (532, 149, 148, 534), (163, 155, 536, 537), (155, 154, 538, 536), (537, 536, 539, 540), (536, 538, 541, 539), (542, 543, 544, 545), (543, 546, 547, 544), (545, 544, 548, 549), (544, 547, 550, 548), (549, 548, 551, 552), (548, 550, 553, 551), (554, 555, 556, 557), (555, 558, 559, 556), (557, 556, 192, 195), (556, 559, 190, 192), (163, 537, 560, 197), (197, 560, 561, 198), (537, 540, 562, 560), (560, 562, 563, 561), (542, 545, 564, 565), (565, 564, 566, 567), (545, 549, 568, 564), (564, 568, 569, 566), (549, 552, 570, 568), (568, 570, 571, 569), (554, 557, 572, 573), (573, 572, 574, 575), (557, 195, 225, 572), (572, 225, 224, 574), (239, 231, 576, 577), (231, 230, 578, 576), (577, 576, 579, 580), (576, 578, 581, 579), (582, 583, 584, 585), (583, 586, 587, 584), (585, 584, 588, 589), (584, 587, 590, 588), (589, 588, 591, 592), (588, 590, 593, 591), (594, 595, 596, 597), (595, 598, 599, 596), (597, 596, 268, 271), (596, 599, 266, 268), (239, 577, 600, 273), (273, 600, 601, 274), (577, 580, 602, 600), (600, 602, 603, 601), (582, 585, 604, 605), (605, 604, 606, 607), (585, 589, 608, 604), (604, 608, 609, 606), (589, 592, 610, 608), (608, 610, 611, 609), (594, 597, 612, 613), (613, 612, 614, 615), (597, 271, 301, 612), (612, 301, 300, 614), (315, 307, 616, 617), (307, 306, 618, 616), (617, 616, 619, 620), (616, 618, 621, 619), (622, 623, 624, 625), (623, 626, 627, 624), (625, 624, 628, 629), (624, 627, 630, 628), (629, 628, 631, 632), (628, 630, 633, 631), (634, 635, 636, 637), (635, 638, 639, 636), (637, 636, 344, 347), (636, 639, 342, 344), (315, 617, 640, 349), (349, 640, 641, 350), (617, 620, 642, 640), (640, 642, 643, 641), (622, 625, 644, 645), (645, 644, 646, 647), (625, 629, 648, 644), (644, 648, 649, 646), (629, 632, 650, 648), (648, 650, 651, 649), (634, 637, 652, 653), (653, 652, 654, 655), (637, 347, 377, 652), (652, 377, 376, 654), (391, 383, 656, 657), (383, 382, 658, 656), (657, 656, 659, 660), (656, 658, 661, 659), (662, 663, 664, 665), (663, 666, 667, 664), (665, 664, 668, 669), (664, 667, 670, 668), (669, 668, 671, 672), (668, 670, 673, 671), (674, 675, 676, 677), (675, 678, 679, 676), (677, 676, 420, 423), (676, 679, 418, 420), (391, 657, 680, 425), (425, 680, 681, 426), (657, 660, 682, 680), (680, 682, 683, 681), (662, 665, 684, 685), (685, 684, 686, 687), (665, 669, 688, 684), (684, 688, 689, 686), (669, 672, 690, 688), (688, 690, 691, 689), (674, 677, 692, 693), (693, 692, 694, 695), (677, 423, 453, 692), (692, 453, 452, 694)])
me_wheel.polygons.foreach_set('use_smooth', [True] * 372)
me_wheel.polygons.foreach_set('material_index', [0, 0, 0, 0, 0, 0, 0, 0, 0, 0, 0, 0, 0, 0, 0, 0, 0, 0, 0, 0, 0, 0, 0, 0, 0, 0, 0, 0, 0, 0, 0, 0, 0, 0, 0, 0, 0, 0, 0, 0, 0, 0, 0, 0, 0, 0, 0, 0, 0, 0, 0, 0, 0, 0, 0, 0, 0, 0, 0, 0, 0, 0, 0, 0, 0, 0, 0, 0, 0, 0, 0, 0, 0, 0, 0, 0, 0, 0, 0, 0, 0, 0, 0, 0, 0, 0, 0, 0, 0, 0, 0, 0, 0, 0, 0, 0, 0, 0, 0, 0, 0, 0, 0, 0, 0, 0, 0, 0, 0, 0, 0, 0, 0, 0, 0, 0, 0, 0, 0, 0, 0, 0, 0, 0, 0, 0, 0, 0, 0, 0, 0, 0, 0, 0, 0, 0, 0, 0, 0, 0, 0, 0, 0, 0, 0, 0, 0, 0, 0, 0, 0, 0, 0, 0, 0, 0, 0, 0, 0, 0, 0, 0, 0, 0, 0, 0, 0, 0, 0, 0, 0, 0, 0, 0, 0, 0, 0, 0, 0, 0, 0, 0, 0, 0, 0, 0, 0, 0, 0, 0, 0, 0, 0, 0, 0, 0, 0, 0, 0, 0, 0, 0, 0, 0, 1, 1, 1, 1, 1, 1, 1, 1, 1, 1, 1, 1, 1, 1, 1, 1, 1, 1, 1, 1, 1, 1, 1, 1, 1, 1, 1, 1, 1, 1, 1, 1, 1, 1, 1, 1, 1, 1, 1, 1, 1, 1, 1, 1, 1, 1, 1, 1, 1, 1, 1, 1, 1, 1, 1, 1, 1, 1, 1, 1, 1, 1, 1, 1, 1, 1, 1, 1, 1, 1, 1, 1, 1, 1, 1, 1, 1, 1, 1, 1, 1, 1, 1, 1, 1, 1, 1, 1, 1, 1, 1, 1, 1, 1, 1, 1, 1, 1, 1, 1, 1, 1, 1, 1, 1, 1, 1, 1, 1, 1, 1, 1, 1, 1, 1, 1, 1, 1, 1, 1, 1, 1, 1, 1, 1, 1, 1, 1, 1, 1, 1, 1, 1, 1, 1, 1, 1, 1, 1, 1, 1, 1, 1, 1, 1, 1, 1, 1, 1, 1, 1, 1, 1, 1, 1, 1, 1, 1, 1, 1, 1, 1, 1, 1, 1, 1, 1, 1])
_k = set([(0, 1), (0, 10), (1, 2), (2, 458), (4, 7), (4, 8), (5, 6), (5, 9), (6, 7), (8, 48), (9, 51), (10, 44), (12, 13), (12, 21), (13, 14), (14, 15), (15, 53), (16, 17), (16, 19), (17, 55), (18, 19), (18, 56), (20, 21), (20, 57), (22, 23), (22, 26), (23, 58), (24, 25), (24, 59), (25, 27), (26, 27), (28, 29), (28, 32), (29, 30), (30, 31), (31, 33), (32, 33), (34, 35), (34, 37), (35, 36), (36, 37), (38, 42), (38, 479), (39, 41), (39, 42), (41, 74), (44, 47), (46, 47), (46, 481), (48, 49), (49, 50), (50, 51), (52, 54), (52, 57), (53, 54), (55, 56), (58, 60), (59, 61), (60, 61), (62, 65), (62, 66), (63, 64), (63, 67), (64, 65), (66, 67), (68, 69), (68, 71), (69, 70), (70, 71), (72, 75), (72, 494), (74, 75), (76, 77), (76, 86), (77, 78), (78, 498), (80, 83), (80, 84), (81, 82), (81, 85), (82, 83), (84, 124), (85, 127), (86, 120), (88, 89), (88, 97), (89, 90), (90, 91), (91, 129), (92, 93), (92, 95), (93, 131), (94, 95), (94, 132), (96, 97), (96, 133), (98, 99), (98, 102), (99, 134), (100, 101), (100, 135), (101, 103), (102, 103), (104, 105), (104, 108), (105, 106), (106, 107), (107, 109), (108, 109), (110, 111), (110, 113), (111, 112), (112, 113), (114, 118), (114, 519), (115, 117), (115, 118), (117, 150), (120, 123), (122, 123), (122, 521), (124, 125), (125, 126), (126, 127), (128, 130), (128, 133), (129, 130), (131, 132), (134, 136), (135, 137), (136, 137), (138, 141), (138, 142), (139, 140), (139, 143), (140, 141), (142, 143), (144, 145), (144, 147), (145, 146), (146, 147), (148, 151), (148, 534), (150, 151), (152, 153), (152, 162), (153, 154), (154, 538), (156, 159), (156, 160), (157, 158), (157, 161), (158, 159), (160, 200), (161, 203), (162, 196), (164, 165), (164, 173), (165, 166), (166, 167), (167, 205), (168, 169), (168, 171), (169, 207), (170, 171), (170, 208), (172, 173), (172, 209), (174, 175), (174, 178), (175, 210), (176, 177), (176, 211), (177, 179), (178, 179), (180, 181), (180, 184), (181, 182), (182, 183), (183, 185), (184, 185), (186, 187), (186, 189), (187, 188), (188, 189), (190, 194), (190, 559), (191, 193), (191, 194), (193, 226), (196, 199), (198, 199), (198, 561), (200, 201), (201, 202), (202, 203), (204, 206), (204, 209), (205, 206), (207, 208), (210, 212), (211, 213), (212, 213), (214, 217), (214, 218), (215, 216), (215, 219), (216, 217), (218, 219), (220, 221), (220, 223), (221, 222), (222, 223), (224, 227), (224, 574), (226, 227), (228, 229), (228, 238), (229, 230), (230, 578), (232, 235), (232, 236), (233, 234), (233, 237), (234, 235), (236, 276), (237, 279), (238, 272), (240, 241), (240, 249), (241, 242), (242, 243), (243, 281), (244, 245), (244, 247), (245, 283), (246, 247), (246, 284), (248, 249), (248, 285), (250, 251), (250, 254), (251, 286), (252, 253), (252, 287), (253, 255), (254, 255), (256, 257), (256, 260), (257, 258), (258, 259), (259, 261), (260, 261), (262, 263), (262, 265), (263, 264), (264, 265), (266, 270), (266, 599), (267, 269), (267, 270), (269, 302), (272, 275), (274, 275), (274, 601), (276, 277), (277, 278), (278, 279), (280, 282), (280, 285), (281, 282), (283, 284), (286, 288), (287, 289), (288, 289), (290, 293), (290, 294), (291, 292), (291, 295), (292, 293), (294, 295), (296, 297), (296, 299), (297, 298), (298, 299), (300, 303), (300, 614), (302, 303), (304, 305), (304, 314), (305, 306), (306, 618), (308, 311), (308, 312), (309, 310), (309, 313), (310, 311), (312, 352), (313, 355), (314, 348), (316, 317), (316, 325), (317, 318), (318, 319), (319, 357), (320, 321), (320, 323), (321, 359), (322, 323), (322, 360), (324, 325), (324, 361), (326, 327), (326, 330), (327, 362), (328, 329), (328, 363), (329, 331), (330, 331), (332, 333), (332, 336), (333, 334), (334, 335), (335, 337), (336, 337), (338, 339), (338, 341), (339, 340), (340, 341), (342, 346), (342, 639), (343, 345), (343, 346), (345, 378), (348, 351), (350, 351), (350, 641), (352, 353), (353, 354), (354, 355), (356, 358), (356, 361), (357, 358), (359, 360), (362, 364), (363, 365), (364, 365), (366, 369), (366, 370), (367, 368), (367, 371), (368, 369), (370, 371), (372, 373), (372, 375), (373, 374), (374, 375), (376, 379), (376, 654), (378, 379), (380, 381), (380, 390), (381, 382), (382, 658), (384, 387), (384, 388), (385, 386), (385, 389), (386, 387), (388, 428), (389, 431), (390, 424), (392, 393), (392, 401), (393, 394), (394, 395), (395, 433), (396, 397), (396, 399), (397, 435), (398, 399), (398, 436), (400, 401), (400, 437), (402, 403), (402, 406), (403, 438), (404, 405), (404, 439), (405, 407), (406, 407), (408, 409), (408, 412), (409, 410), (410, 411), (411, 413), (412, 413), (414, 415), (414, 417), (415, 416), (416, 417), (418, 422), (418, 679), (419, 421), (419, 422), (421, 454), (424, 427), (426, 427), (426, 681), (428, 429), (429, 430), (430, 431), (432, 434), (432, 437), (433, 434), (435, 436), (438, 440), (439, 441), (440, 441), (442, 445), (442, 446), (443, 444), (443, 447), (444, 445), (446, 447), (448, 449), (448, 451), (449, 450), (450, 451), (452, 455), (452, 694), (454, 455), (458, 461), (459, 460), (459, 461), (460, 482), (462, 463), (462, 485), (463, 466), (466, 467), (467, 470), (470, 473), (471, 472), (471, 473), (472, 490), (474, 475), (474, 493), (475, 478), (478, 479), (481, 483), (482, 483), (485, 487), (486, 487), (486, 489), (489, 491), (490, 491), (493, 495), (494, 495), (498, 501), (499, 500), (499, 501), (500, 522), (502, 503), (502, 525), (503, 506), (506, 507), (507, 510), (510, 513), (511, 512), (511, 513), (512, 530), (514, 515), (514, 533), (515, 518), (518, 519), (521, 523), (522, 523), (525, 527), (526, 527), (526, 529), (529, 531), (530, 531), (533, 535), (534, 535), (538, 541), (539, 540), (539, 541), (540, 562), (542, 543), (542, 565), (543, 546), (546, 547), (547, 550), (550, 553), (551, 552), (551, 553), (552, 570), (554, 555), (554, 573), (555, 558), (558, 559), (561, 563), (562, 563), (565, 567), (566, 567), (566, 569), (569, 571), (570, 571), (573, 575), (574, 575), (578, 581), (579, 580), (579, 581), (580, 602), (582, 583), (582, 605), (583, 586), (586, 587), (587, 590), (590, 593), (591, 592), (591, 593), (592, 610), (594, 595), (594, 613), (595, 598), (598, 599), (601, 603), (602, 603), (605, 607), (606, 607), (606, 609), (609, 611), (610, 611), (613, 615), (614, 615), (618, 621), (619, 620), (619, 621), (620, 642), (622, 623), (622, 645), (623, 626), (626, 627), (627, 630), (630, 633), (631, 632), (631, 633), (632, 650), (634, 635), (634, 653), (635, 638), (638, 639), (641, 643), (642, 643), (645, 647), (646, 647), (646, 649), (649, 651), (650, 651), (653, 655), (654, 655), (658, 661), (659, 660), (659, 661), (660, 682), (662, 663), (662, 685), (663, 666), (666, 667), (667, 670), (670, 673), (671, 672), (671, 673), (672, 690), (674, 675), (674, 693), (675, 678), (678, 679), (681, 683), (682, 683), (685, 687), (686, 687), (686, 689), (689, 691), (690, 691), (693, 695), (694, 695)])
me_wheel.attributes.new('sharp_edge', 'BOOLEAN', 'EDGE').data.foreach_set('value', [ (min(e.vertices), max(e.vertices)) in _k for e in me_wheel.edges])
me_wheel.materials.append(mat_base___eeeeee)
me_wheel.materials.append(mat_black___333333)
me_wheel.use_remesh_fix_poles = True
me_wheel.use_remesh_preserve_attributes = False
me_wheel.use_mirror_vertex_groups = False
me_wheel.update()
me_wheel.normals_split_custom_set([tuple(v) for v in zip(*[iter([0.8761, -0.4663, 0.1226, 0.8742, -0.4496, 0.1836, 0.9731, -0.2134, 0.08715, 0.9734, -0.2218, 0.05815, 0.0003074, 0.9663, -0.2575, 0.0003064, 0.9661, -0.2581, 7.226e-05, 0.9243, -0.3817, 7.226e-05, 0.9243, -0.3817, 0.0005409, 1.0, -6.254e-08, 0.0005409, 1.0, -5.709e-08, 0.0003064, 0.9661, -0.2581, 0.0003074, 0.9663, -0.2575, 0.8761, -0.4822, -4.441e-09, 0.8761, -0.4663, 0.1226, 0.9734, -0.2218, 0.05815, 0.9732, -0.2301, -2.438e-09, 0.9994, -0.03455, 0.004759, 0.9998, -0.02059, 0.003026, 0.9998, -0.02059, 0.003026, 0.9994, -0.0351, -7.783e-11, 1.0, -0.002196, 0.0005444, 1.0, 0.0, 0.0, 1.0, -0.002185, 0.0, 1.0, -0.00439, -0.007623, 1.0, -0.002196, 0.0005444, 1.0, -0.002185, 0.0, 0.9994, -0.03455, 0.004759, 0.9994, -0.0351, -7.783e-11, 0.9987, -0.05076, 0.0, 0.9987, -0.05076, 0.006771, 0.0, -0.9672, 0.2539, 1.017e-07, -1.0, -5.02e-07, 1.017e-07, -1.0, -5.02e-07, 0.0, -0.9672, 0.2539, 0.0, -0.9258, 0.3781, 0.0, -0.9672, 0.2539, 0.0, -0.9672, 0.2539, 0.0, -0.9258, 0.3781, 0.0, -0.2462, -0.9692, 0.0, -0.2603, -0.9655, 0.0, -0.2603, -0.9655, 0.0, -0.2468, -0.9691, 0.0, -0.2326, -0.9726, 0.0, -0.2462, -0.9692, 0.0, -0.2468, -0.9691, 0.0, -0.2326, -0.9726, 0.0, 0.1492, 0.9888, 0.0, 0.1492, 0.9888, 0.0, 0.1492, 0.9888, 0.0, 0.1492, 0.9888, -0.9944, -0.0977, 0.0399, -0.9557, -0.2847, 0.07487, -0.9945, -0.1017, 0.02664, -0.9557, -0.2847, 0.07487, -0.9557, -0.2943, -4.078e-08, -0.9945, -0.1017, 0.02664, -0.9549, -0.2748, 0.1122, -0.9557, -0.2847, 0.07487, -0.9944, -0.0977, 0.0399, -0.9557, -0.2943, -4.078e-08, -0.9944, -0.1057, 0.0, -0.9945, -0.1017, 0.02664, 0.8761, -0.4663, -0.1226, 0.9734, -0.2218, -0.05815, 0.9731, -0.2134, -0.08715, 0.8742, -0.4496, -0.1836, 0.0003074, 0.9663, 0.2575, 7.226e-05, 0.9243, 0.3817, 7.226e-05, 0.9243, 0.3817, 0.0003064, 0.9661, 0.2581, 0.0005409, 1.0, -6.254e-08, 0.0003074, 0.9663, 0.2575, 0.0003064, 0.9661, 0.2581, 0.0005409, 1.0, -5.709e-08, 0.8761, -0.4822, -4.441e-09, 0.9732, -0.2301, -2.438e-09, 0.9734, -0.2218, -0.05815, 0.8761, -0.4663, -0.1226, 0.9994, -0.03455, -0.004759, 0.9994, -0.0351, -7.783e-11, 0.9998, -0.02059, -0.003026, 0.9998, -0.02059, -0.003026, 1.0, -0.002196, -0.0005444, 1.0, -0.002185, 0.0, 1.0, 0.0, 0.0, 1.0, -0.00439, 0.007623, 1.0, -0.002185, 0.0, 1.0, -0.002196, -0.0005444, 0.9994, -0.03455, -0.004759, 0.9987, -0.05076, -0.006771, 0.9987, -0.05076, 0.0, 0.9994, -0.0351, -7.783e-11, 4.062e-07, -0.9672, -0.2539, 4.062e-07, -0.9672, -0.2539, 1.017e-07, -1.0, -5.02e-07, 1.017e-07, -1.0, -5.02e-07, 6.036e-07, -0.9258, -0.3781, 6.036e-07, -0.9258, -0.3781, 4.062e-07, -0.9672, -0.2539, 4.062e-07, -0.9672, -0.2539, 0.0, -0.2462, 0.9692, 0.0, -0.2468, 0.9691, 0.0, -0.2603, 0.9655, 0.0, -0.2603, 0.9655, 0.0, -0.2326, 0.9726, 0.0, -0.2326, 0.9726, 0.0, -0.2468, 0.9691, 0.0, -0.2462, 0.9692, 0.0, 0.1492, -0.9888, 0.0, 0.1492, -0.9888, 0.0, 0.1492, -0.9888, 0.0, 0.1492, -0.9888, -0.9944, -0.09771, -0.0399, -0.9945, -0.1017, -0.02664, -0.9557, -0.2847, -0.07487, -0.9557, -0.2847, -0.07487, -0.9945, -0.1017, -0.02664, -0.9557, -0.2943, -4.078e-08, -0.9549, -0.2748, -0.1122, -0.9944, -0.09771, -0.0399, -0.9557, -0.2847, -0.07487, -0.9557, -0.2943, -4.078e-08, -0.9945, -0.1017, -0.02664, -0.9944, -0.1057, 0.0, 0.8761, -0.3394, -0.3425, 0.8742, -0.3838, -0.2976, 0.9731, -0.1822, -0.1412, 0.9734, -0.1613, -0.163, 0.0003105, 0.7062, 0.7081, 0.0003094, 0.7066, 0.7076, 7.576e-05, 0.7927, 0.6096, 7.576e-05, 0.7927, 0.6096, 0.0005424, 0.5, 0.866, 0.0005424, 0.5, 0.866, 0.0003094, 0.7066, 0.7076, 0.0003105, 0.7062, 0.7081, 0.8761, -0.2411, -0.4176, 0.8761, -0.3394, -0.3425, 0.9734, -0.1613, -0.163, 0.9732, -0.115, -0.1992, 0.9994, -0.0214, -0.02754, 0.9998, -0.01292, -0.01632, 0.9998, -0.01292, -0.01632, 0.9994, -0.01755, -0.0304, 1.0, -0.001569, -0.001629, 1.0, -3.781e-07, 2.184e-07, 1.0, -0.001093, -0.001892, 1.0, 0.004406, -0.007614, 1.0, -0.001569, -0.001629, 1.0, -0.001093, -0.001892, 0.9994, -0.0214, -0.02754, 0.9994, -0.01755, -0.0304, 0.9987, -0.02538, -0.04396, 0.9987, -0.03124, -0.04057, 1.121e-06, -0.7035, -0.7107, 4.786e-07, -0.5, -0.866, 4.786e-07, -0.5, -0.866, 1.121e-06, -0.7035, -0.7107, 1.273e-06, -0.7903, -0.6127, 1.121e-06, -0.7035, -0.7107, 1.121e-06, -0.7035, -0.7107, 1.273e-06, -0.7903, -0.6127, -8.993e-06, 0.7163, -0.6978, 0.0, 0.706, -0.7082, 0.0, 0.706, -0.7082, -8.593e-06, 0.7158, -0.6983, -1.758e-05, 0.726, -0.6877, -8.993e-06, 0.7163, -0.6978, -8.593e-06, 0.7158, -0.6983, -1.758e-05, 0.726, -0.6877, 0.0, -0.7817, 0.6236, 0.0, -0.7817, 0.6236, 0.0, -0.7817, 0.6236, 0.0, -0.7817, 0.6236, -0.9944, -0.08341, -0.06467, -0.9557, -0.2072, -0.2091, -0.9945, -0.07393, -0.07478, -0.9557, -0.2072, -0.2091, -0.9557, -0.1472, -0.2549, -0.9945, -0.07393, -0.07478, -0.9549, -0.2346, -0.1819, -0.9557, -0.2072, -0.2091, -0.9944, -0.08341, -0.06467, -0.9557, -0.1472, -0.2549, -0.9944, -0.05287, -0.09158, -0.9945, -0.07393, -0.07478, 0.8761, -0.127, -0.4652, 0.9734, -0.06054, -0.2211, 0.9731, -0.03123, -0.2284, 0.8742, -0.0658, -0.4812, 0.0003078, 0.2601, 0.9656, 7.244e-05, 0.1316, 0.9913, 7.244e-05, 0.1316, 0.9913, 0.0003067, 0.2596, 0.9657, 0.0005424, 0.5, 0.866, 0.0003078, 0.2601, 0.9656, 0.0003067, 0.2596, 0.9657, 0.0005424, 0.5, 0.866, 0.8761, -0.2411, -0.4176, 0.9732, -0.115, -0.1992, 0.9734, -0.06054, -0.2211, 0.8761, -0.127, -0.4652, 0.9994, -0.01316, -0.0323, 0.9994, -0.01755, -0.0304, 0.9998, -0.007677, -0.01935, 0.9998, -0.007677, -0.01935, 1.0, -0.0006276, -0.002174, 1.0, -0.001093, -0.001892, 1.0, -3.781e-07, 2.184e-07, 1.0, -0.008797, 9.473e-06, 1.0, -0.001093, -0.001892, 1.0, -0.0006276, -0.002174, 0.9994, -0.01316, -0.0323, 0.9987, -0.01952, -0.04734, 0.9987, -0.02538, -0.04396, 0.9994, -0.01755, -0.0304, 0.0, -0.2637, -0.9646, 0.0, -0.2637, -0.9646, 4.786e-07, -0.5, -0.866, 4.786e-07, -0.5, -0.866, 0.0, -0.1355, -0.9908, 0.0, -0.1355, -0.9908, 0.0, -0.2637, -0.9646, 0.0, -0.2637, -0.9646, 0.0, -0.9625, 0.2714, 0.0, -0.9626, 0.2708, 0.0, -0.9663, 0.2573, 0.0, -0.9663, 0.2573, 0.0, -0.9586, 0.2848, 0.0, -0.9586, 0.2848, 0.0, -0.9626, 0.2708, 0.0, -0.9625, 0.2714, 0.0, 0.9309, -0.3652, 0.0, 0.9309, -0.3652, 0.0, 0.9309, -0.3652, 0.0, 0.9309, -0.3652, -0.9944, -0.0143, -0.1046, -0.9945, -0.02779, -0.1014, -0.9557, -0.07749, -0.284, -0.9557, -0.07749, -0.284, -0.9945, -0.02779, -0.1014, -0.9557, -0.1472, -0.2549, -0.9549, -0.04022, -0.2941, -0.9944, -0.0143, -0.1046, -0.9557, -0.07749, -0.284, -0.9557, -0.1472, -0.2549, -0.9945, -0.02779, -0.1014, -0.9944, -0.05287, -0.09158, 0.8761, 0.127, -0.4652, 0.8742, 0.0658, -0.4812, 0.9731, 0.03123, -0.2284, 0.9734, 0.06054, -0.2211, 0.0003078, -0.2601, 0.9656, 0.0003067, -0.2596, 0.9657, 7.244e-05, -0.1316, 0.9913, 7.244e-05, -0.1316, 0.9913, 0.0005424, -0.5, 0.866, 0.0005424, -0.5, 0.866, 0.0003067, -0.2596, 0.9657, 0.0003078, -0.2601, 0.9656, 0.8761, 0.2411, -0.4176, 0.8761, 0.127, -0.4652, 0.9734, 0.06054, -0.2211, 0.9732, 0.115, -0.1992, 0.9994, 0.01316, -0.0323, 0.9998, 0.007677, -0.01935, 0.9998, 0.007677, -0.01935, 0.9994, 0.01755, -0.0304, 1.0, 0.0006276, -0.002174, 1.0, 3.781e-07, 2.184e-07, 1.0, 0.001093, -0.001892, 1.0, 0.008797, 9.473e-06, 1.0, 0.0006276, -0.002174, 1.0, 0.001093, -0.001892, 0.9994, 0.01316, -0.0323, 0.9994, 0.01755, -0.0304, 0.9987, 0.02538, -0.04396, 0.9987, 0.01952, -0.04734, 0.0, 0.2637, -0.9646, 0.0, 0.5, -0.866, 0.0, 0.5, -0.866, 0.0, 0.2637, -0.9646, 0.0, 0.1355, -0.9908, 0.0, 0.2637, -0.9646, 0.0, 0.2637, -0.9646, 0.0, 0.1355, -0.9908, 0.0, 0.9625, 0.2714, 0.0, 0.9663, 0.2573, 0.0, 0.9663, 0.2573, 0.0, 0.9626, 0.2708, 0.0, 0.9586, 0.2848, 0.0, 0.9625, 0.2714, 0.0, 0.9626, 0.2708, 0.0, 0.9586, 0.2848, 0.0, -0.9309, -0.3652, 0.0, -0.9309, -0.3652, 0.0, -0.9309, -0.3652, 0.0, -0.9309, -0.3652, -0.9944, 0.0143, -0.1046, -0.9557, 0.07748, -0.2839, -0.9945, 0.02779, -0.1014, -0.9557, 0.07748, -0.2839, -0.9557, 0.1472, -0.2549, -0.9945, 0.02779, -0.1014, -0.9549, 0.04022, -0.2941, -0.9557, 0.07748, -0.2839, -0.9944, 0.0143, -0.1046, -0.9557, 0.1472, -0.2549, -0.9944, 0.05287, -0.09157, -0.9945, 0.02779, -0.1014, 0.8761, 0.3394, -0.3426, 0.9734, 0.1613, -0.163, 0.9731, 0.1822, -0.1413, 0.8742, 0.3838, -0.2976, 0.0003105, -0.7062, 0.7081, 7.576e-05, -0.7927, 0.6096, 7.576e-05, -0.7927, 0.6096, 0.0003094, -0.7066, 0.7076, 0.0005424, -0.5, 0.866, 0.0003105, -0.7062, 0.7081, 0.0003094, -0.7066, 0.7076, 0.0005424, -0.5, 0.866, 0.8761, 0.2411, -0.4176, 0.9732, 0.115, -0.1992, 0.9734, 0.1613, -0.163, 0.8761, 0.3394, -0.3426, 0.9994, 0.0214, -0.02754, 0.9994, 0.01755, -0.0304, 0.9998, 0.01292, -0.01632, 0.9998, 0.01292, -0.01632, 1.0, 0.001569, -0.001629, 1.0, 0.001093, -0.001892, 1.0, 3.781e-07, 2.184e-07, 1.0, -0.004406, -0.007614, 1.0, 0.001093, -0.001892, 1.0, 0.001569, -0.001629, 0.9994, 0.0214, -0.02754, 0.9987, 0.03124, -0.04057, 0.9987, 0.02538, -0.04396, 0.9994, 0.01755, -0.0304, 0.0, 0.7035, -0.7107, 0.0, 0.7035, -0.7107, 0.0, 0.5, -0.866, 0.0, 0.5, -0.866, 0.0, 0.7903, -0.6127, 0.0, 0.7903, -0.6127, 0.0, 0.7035, -0.7107, 0.0, 0.7035, -0.7107, 0.0, -0.7163, -0.6978, 0.0, -0.7158, -0.6983, 0.0, -0.706, -0.7082, 0.0, -0.706, -0.7082, 0.0, -0.726, -0.6877, 0.0, -0.726, -0.6877, 0.0, -0.7158, -0.6983, 0.0, -0.7163, -0.6978, 0.0, 0.7817, 0.6236, 0.0, 0.7817, 0.6236, 0.0, 0.7817, 0.6236, 0.0, 0.7817, 0.6236, -0.9944, 0.08341, -0.06467, -0.9945, 0.07394, -0.07478, -0.9557, 0.2072, -0.2091, -0.9557, 0.2072, -0.2091, -0.9945, 0.07394, -0.07478, -0.9557, 0.1472, -0.2549, -0.9549, 0.2346, -0.1819, -0.9944, 0.08341, -0.06467, -0.9557, 0.2072, -0.2091, -0.9557, 0.1472, -0.2549, -0.9945, 0.07394, -0.07478, -0.9944, 0.05287, -0.09157, 0.8761, 0.4663, -0.1226, 0.8742, 0.4496, -0.1836, 0.9731, 0.2134, -0.08715, 0.9734, 0.2218, -0.05815, 0.0003074, -0.9663, 0.2575, 0.0003064, -0.9661, 0.2581, 7.226e-05, -0.9243, 0.3817, 7.226e-05, -0.9243, 0.3817, 0.0005409, -1.0, 6.254e-08, 0.0005409, -1.0, 5.709e-08, 0.0003064, -0.9661, 0.2581, 0.0003074, -0.9663, 0.2575, 0.8761, 0.4822, 6.661e-09, 0.8761, 0.4663, -0.1226, 0.9734, 0.2218, -0.05815, 0.9732, 0.2301, 3.657e-09, 0.9994, 0.03455, -0.004759, 0.9998, 0.02059, -0.003026, 0.9998, 0.02059, -0.003026, 0.9994, 0.0351, -7.783e-11, 1.0, 0.002196, -0.0005444, 1.0, 0.0, 0.0, 1.0, 0.002185, 0.0, 1.0, 0.00439, 0.007623, 1.0, 0.002196, -0.0005444, 1.0, 0.002185, 0.0, 0.9994, 0.03455, -0.004759, 0.9994, 0.0351, -7.783e-11, 0.9987, 0.05076, 0.0, 0.9987, 0.05076, -0.006772, 4.062e-07, 0.9672, -0.2539, 1.017e-07, 1.0, -5.02e-07, 1.017e-07, 1.0, -5.02e-07, 4.062e-07, 0.9672, -0.2539, 6.036e-07, 0.9258, -0.3781, 4.062e-07, 0.9672, -0.2539, 4.062e-07, 0.9672, -0.2539, 6.036e-07, 0.9258, -0.3781, 0.0, 0.2462, 0.9692, 0.0, 0.2603, 0.9655, 0.0, 0.2603, 0.9655, 0.0, 0.2468, 0.9691, 0.0, 0.2326, 0.9726, 0.0, 0.2462, 0.9692, 0.0, 0.2468, 0.9691, 0.0, 0.2326, 0.9726, 0.0, -0.1492, -0.9888, 0.0, -0.1492, -0.9888, 0.0, -0.1492, -0.9888, 0.0, -0.1492, -0.9888, -0.9944, 0.0977, -0.0399, -0.9557, 0.2846, -0.07487, -0.9945, 0.1017, -0.02664, -0.9557, 0.2846, -0.07487, -0.9557, 0.2943, -4.134e-08, -0.9945, 0.1017, -0.02664, -0.9549, 0.2748, -0.1122, -0.9557, 0.2846, -0.07487, -0.9944, 0.0977, -0.0399, -0.9557, 0.2943, -4.134e-08, -0.9944, 0.1057, -1.343e-07, -0.9945, 0.1017, -0.02664, 0.8761, 0.4663, 0.1226, 0.9734, 0.2218, 0.05815, 0.9731, 0.2134, 0.08715, 0.8742, 0.4496, 0.1836, 0.0003074, -0.9663, -0.2575, 7.226e-05, -0.9243, -0.3817, 7.226e-05, -0.9243, -0.3817, 0.0003064, -0.9661, -0.2581, 0.0005409, -1.0, 6.254e-08, 0.0003074, -0.9663, -0.2575, 0.0003064, -0.9661, -0.2581, 0.0005409, -1.0, 5.709e-08, 0.8761, 0.4822, 6.661e-09, 0.9732, 0.2301, 3.657e-09, 0.9734, 0.2218, 0.05815, 0.8761, 0.4663, 0.1226, 0.9994, 0.03455, 0.004759, 0.9994, 0.0351, -7.783e-11, 0.9998, 0.02059, 0.003026, 0.9998, 0.02059, 0.003026, 1.0, 0.002196, 0.0005444, 1.0, 0.002185, 0.0, 1.0, 0.0, 0.0, 1.0, 0.00439, -0.007623, 1.0, 0.002185, 0.0, 1.0, 0.002196, 0.0005444, 0.9994, 0.03455, 0.004759, 0.9987, 0.05076, 0.006772, 0.9987, 0.05076, 0.0, 0.9994, 0.0351, -7.783e-11, 0.0, 0.9672, 0.2539, 0.0, 0.9672, 0.2539, 1.017e-07, 1.0, -5.02e-07, 1.017e-07, 1.0, -5.02e-07, 0.0, 0.9258, 0.3781, 0.0, 0.9258, 0.3781, 0.0, 0.9672, 0.2539, 0.0, 0.9672, 0.2539, 0.0, 0.2462, -0.9692, 0.0, 0.2468, -0.9691, 0.0, 0.2603, -0.9655, 0.0, 0.2603, -0.9655, 0.0, 0.2326, -0.9726, 0.0, 0.2326, -0.9726, 0.0, 0.2468, -0.9691, 0.0, 0.2462, -0.9692, 0.0, -0.1492, 0.9888, 0.0, -0.1492, 0.9888, 0.0, -0.1492, 0.9888, 0.0, -0.1492, 0.9888, -0.9944, 0.0977, 0.0399, -0.9945, 0.1017, 0.02664, -0.9557, 0.2846, 0.07487, -0.9557, 0.2846, 0.07487, -0.9945, 0.1017, 0.02664, -0.9557, 0.2943, -4.134e-08, -0.9549, 0.2748, 0.1122, -0.9944, 0.0977, 0.0399, -0.9557, 0.2846, 0.07487, -0.9557, 0.2943, -4.134e-08, -0.9945, 0.1017, 0.02664, -0.9944, 0.1057, -1.343e-07, 0.8761, 0.3394, 0.3425, 0.8742, 0.3838, 0.2976, 0.9731, 0.1822, 0.1412, 0.9734, 0.1613, 0.163, 0.0003105, -0.7062, -0.7081, 0.0003094, -0.7066, -0.7076, 7.576e-05, -0.7927, -0.6096, 7.576e-05, -0.7927, -0.6096, 0.0005424, -0.5, -0.866, 0.0005424, -0.5, -0.866, 0.0003094, -0.7066, -0.7076, 0.0003105, -0.7062, -0.7081, 0.8761, 0.2411, 0.4176, 0.8761, 0.3394, 0.3425, 0.9734, 0.1613, 0.163, 0.9732, 0.115, 0.1992, 0.9994, 0.0214, 0.02754, 0.9998, 0.01292, 0.01632, 0.9998, 0.01292, 0.01632, 0.9994, 0.01755, 0.0304, 1.0, 0.001569, 0.001629, 1.0, 3.781e-07, -2.184e-07, 1.0, 0.001093, 0.001892, 1.0, -0.004406, 0.007614, 1.0, 0.001569, 0.001629, 1.0, 0.001093, 0.001892, 0.9994, 0.0214, 0.02754, 0.9994, 0.01755, 0.0304, 0.9987, 0.02538, 0.04396, 0.9987, 0.03124, 0.04057, 0.0, 0.7035, 0.7107, 0.0, 0.5, 0.866, 0.0, 0.5, 0.866, 0.0, 0.7035, 0.7107, 0.0, 0.7903, 0.6127, 0.0, 0.7035, 0.7107, 0.0, 0.7035, 0.7107, 0.0, 0.7903, 0.6127, 0.0, -0.7163, 0.6978, 0.0, -0.706, 0.7082, 0.0, -0.706, 0.7082, 0.0, -0.7158, 0.6983, 0.0, -0.726, 0.6877, 0.0, -0.7163, 0.6978, 0.0, -0.7158, 0.6983, 0.0, -0.726, 0.6877, 0.0, 0.7817, -0.6236, 0.0, 0.7817, -0.6236, 0.0, 0.7817, -0.6236, 0.0, 0.7817, -0.6236, -0.9944, 0.08341, 0.06467, -0.9557, 0.2072, 0.2091, -0.9945, 0.07394, 0.07478, -0.9557, 0.2072, 0.2091, -0.9557, 0.1472, 0.2549, -0.9945, 0.07394, 0.07478, -0.9549, 0.2346, 0.1819, -0.9557, 0.2072, 0.2091, -0.9944, 0.08341, 0.06467, -0.9557, 0.1472, 0.2549, -0.9944, 0.05287, 0.09157, -0.9945, 0.07394, 0.07478, 0.8761, 0.127, 0.4652, 0.9734, 0.06054, 0.2211, 0.9731, 0.03123, 0.2284, 0.8742, 0.06579, 0.4812, 0.0003078, -0.2601, -0.9656, 7.244e-05, -0.1316, -0.9913, 7.244e-05, -0.1316, -0.9913, 0.0003067, -0.2596, -0.9657, 0.0005424, -0.5, -0.866, 0.0003078, -0.2601, -0.9656, 0.0003067, -0.2596, -0.9657, 0.0005424, -0.5, -0.866, 0.8761, 0.2411, 0.4176, 0.9732, 0.115, 0.1992, 0.9734, 0.06054, 0.2211, 0.8761, 0.127, 0.4652, 0.9994, 0.01316, 0.0323, 0.9994, 0.01755, 0.0304, 0.9998, 0.007677, 0.01935, 0.9998, 0.007677, 0.01935, 1.0, 0.0006276, 0.002174, 1.0, 0.001093, 0.001892, 1.0, 3.781e-07, -2.184e-07, 1.0, 0.008797, -9.473e-06, 1.0, 0.001093, 0.001892, 1.0, 0.0006276, 0.002174, 0.9994, 0.01316, 0.0323, 0.9987, 0.01952, 0.04734, 0.9987, 0.02538, 0.04396, 0.9994, 0.01755, 0.0304, 0.0, 0.2637, 0.9646, 0.0, 0.2637, 0.9646, 0.0, 0.5, 0.866, 0.0, 0.5, 0.866, 0.0, 0.1355, 0.9908, 0.0, 0.1355, 0.9908, 0.0, 0.2637, 0.9646, 0.0, 0.2637, 0.9646, 0.0, 0.9625, -0.2714, 0.0, 0.9626, -0.2708, 0.0, 0.9663, -0.2573, 0.0, 0.9663, -0.2573, 0.0, 0.9586, -0.2848, 0.0, 0.9586, -0.2848, 0.0, 0.9626, -0.2708, 0.0, 0.9625, -0.2714, 0.0, -0.9309, 0.3652, 0.0, -0.9309, 0.3652, 0.0, -0.9309, 0.3652, 0.0, -0.9309, 0.3652, -0.9944, 0.0143, 0.1046, -0.9945, 0.02779, 0.1014, -0.9557, 0.07749, 0.284, -0.9557, 0.07749, 0.284, -0.9945, 0.02779, 0.1014, -0.9557, 0.1472, 0.2549, -0.9549, 0.04021, 0.2941, -0.9944, 0.0143, 0.1046, -0.9557, 0.07749, 0.284, -0.9557, 0.1472, 0.2549, -0.9945, 0.02779, 0.1014, -0.9944, 0.05287, 0.09157, 0.8761, -0.127, 0.4652, 0.8742, -0.0658, 0.4812, 0.9731, -0.03123, 0.2284, 0.9734, -0.06054, 0.2211, 0.0003062, 0.2601, -0.9656, 0.0003051, 0.2596, -0.9657, 7.16e-05, 0.1316, -0.9913, 7.16e-05, 0.1316, -0.9913, 0.0005412, 0.5, -0.866, 0.0005412, 0.5, -0.866, 0.0003051, 0.2596, -0.9657, 0.0003062, 0.2601, -0.9656, 0.8761, -0.2411, 0.4176, 0.8761, -0.127, 0.4652, 0.9734, -0.06054, 0.2211, 0.9732, -0.115, 0.1992, 0.9994, -0.01316, 0.0323, 0.9998, -0.007677, 0.01935, 0.9998, -0.007677, 0.01935, 0.9994, -0.01755, 0.0304, 1.0, -0.0006271, 0.002174, 1.0, -1.253e-07, -7.236e-08, 1.0, -0.001093, 0.001892, 1.0, -0.008797, -9.473e-06, 1.0, -0.0006271, 0.002174, 1.0, -0.001093, 0.001892, 0.9994, -0.01316, 0.0323, 0.9994, -0.01755, 0.0304, 0.9987, -0.02538, 0.04396, 0.9987, -0.01952, 0.04734, 0.0, -0.2637, 0.9646, 0.0, -0.5, 0.866, 0.0, -0.5, 0.866, 0.0, -0.2637, 0.9646, 0.0, -0.1355, 0.9908, 0.0, -0.2637, 0.9646, 0.0, -0.2637, 0.9646, 0.0, -0.1355, 0.9908, 0.0, -0.9625, -0.2714, 0.0, -0.9663, -0.2573, 0.0, -0.9663, -0.2573, 0.0, -0.9626, -0.2708, 0.0, -0.9586, -0.2848, 0.0, -0.9625, -0.2714, 0.0, -0.9626, -0.2708, 0.0, -0.9586, -0.2848, 0.0, 0.9309, 0.3652, 0.0, 0.9309, 0.3652, 0.0, 0.9309, 0.3652, 0.0, 0.9309, 0.3652, -0.9944, -0.0143, 0.1046, -0.9557, -0.07749, 0.284, -0.9945, -0.02779, 0.1014, -0.9557, -0.07749, 0.284, -0.9557, -0.1472, 0.2549, -0.9945, -0.02779, 0.1014, -0.9549, -0.04022, 0.2941, -0.9557, -0.07749, 0.284, -0.9944, -0.0143, 0.1046, -0.9557, -0.1472, 0.2549, -0.9944, -0.05287, 0.09157, -0.9945, -0.02779, 0.1014, 0.8761, -0.3394, 0.3425, 0.9734, -0.1613, 0.163, 0.9731, -0.1822, 0.1412, 0.8742, -0.3838, 0.2976, 0.0003105, 0.7062, -0.7081, 7.576e-05, 0.7927, -0.6096, 7.576e-05, 0.7927, -0.6096, 0.0003094, 0.7066, -0.7076, 0.0005412, 0.5, -0.866, 0.0003105, 0.7062, -0.7081, 0.0003094, 0.7066, -0.7076, 0.0005412, 0.5, -0.866, 0.8761, -0.2411, 0.4176, 0.9732, -0.115, 0.1992, 0.9734, -0.1613, 0.163, 0.8761, -0.3394, 0.3425, 0.9994, -0.0214, 0.02754, 0.9994, -0.01755, 0.0304, 0.9998, -0.01292, 0.01632, 0.9998, -0.01292, 0.01632, 1.0, -0.001569, 0.001629, 1.0, -0.001093, 0.001892, 1.0, -1.253e-07, -7.236e-08, 1.0, 0.004406, 0.007614, 1.0, -0.001093, 0.001892, 1.0, -0.001569, 0.001629, 0.9994, -0.0214, 0.02754, 0.9987, -0.03124, 0.04057, 0.9987, -0.02538, 0.04396, 0.9994, -0.01755, 0.0304, 0.0, -0.7035, 0.7107, 0.0, -0.7035, 0.7107, 0.0, -0.5, 0.866, 0.0, -0.5, 0.866, 0.0, -0.7903, 0.6127, 0.0, -0.7903, 0.6127, 0.0, -0.7035, 0.7107, 0.0, -0.7035, 0.7107, 0.0, 0.7163, 0.6978, 0.0, 0.7158, 0.6983, 0.0, 0.706, 0.7082, 0.0, 0.706, 0.7082, 0.0, 0.726, 0.6877, 0.0, 0.726, 0.6877, 0.0, 0.7158, 0.6983, 0.0, 0.7163, 0.6978, 0.0, -0.7817, -0.6236, 0.0, -0.7817, -0.6236, 0.0, -0.7817, -0.6236, 0.0, -0.7817, -0.6236, -0.9944, -0.08341, 0.06467, -0.9945, -0.07394, 0.07478, -0.9557, -0.2072, 0.2091, -0.9557, -0.2072, 0.2091, -0.9945, -0.07394, 0.07478, -0.9557, -0.1472, 0.2549, -0.9549, -0.2346, 0.1819, -0.9944, -0.08341, 0.06467, -0.9557, -0.2072, 0.2091, -0.9557, -0.1472, 0.2549, -0.9945, -0.07394, 0.07478, -0.9944, -0.05287, 0.09157, 0.9732, -0.2301, -2.438e-09, 0.9734, -0.2218, 0.05815, 0.9805, 0.19, -0.04997, 0.9806, 0.1959, -2.419e-09, 0.9734, -0.2218, 0.05815, 0.9731, -0.2134, 0.08715, 0.98, 0.184, -0.07515, 0.9805, 0.19, -0.04997, 0.9806, 0.1959, -2.419e-09, 0.9805, 0.19, -0.04997, 0.9338, 0.346, -0.09071, 0.9338, 0.3577, -2.566e-09, 0.9805, 0.19, -0.04997, 0.98, 0.184, -0.07515, 0.9327, 0.3338, -0.1363, 0.9338, 0.346, -0.09071, 0.3224, 0.9466, 0.0, 0.3224, 0.9155, -0.2405, 0.1613, 0.9546, -0.2505, 0.1613, 0.9869, 0.0, 0.3224, 0.9155, -0.2405, 0.3198, 0.8772, -0.3582, 0.1597, 0.9139, -0.3732, 0.1613, 0.9546, -0.2505, 0.1613, 0.9869, 0.0, 0.1613, 0.9546, -0.2505, -0.1893, 0.9497, -0.2493, -0.1894, 0.9819, 0.0, 0.1613, 0.9546, -0.2505, 0.1597, 0.9139, -0.3732, -0.1875, 0.9094, -0.3713, -0.1893, 0.9497, -0.2493, -0.1894, 0.9819, 0.0, -0.1893, 0.9497, -0.2493, -0.3774, 0.8957, -0.2353, -0.3774, 0.9261, 4.636e-09, -0.1893, 0.9497, -0.2493, -0.1875, 0.9094, -0.3713, -0.3744, 0.8585, -0.3506, -0.3774, 0.8957, -0.2353, -0.9153, 0.4028, 0.0, -0.9153, 0.3896, -0.1021, -0.9687, 0.2401, -0.06311, -0.9688, 0.2477, 0.0, -0.9153, 0.3896, -0.1021, -0.9139, 0.3758, -0.1535, -0.968, 0.2323, -0.09486, -0.9687, 0.2401, -0.06311, -0.9688, 0.2477, 0.0, -0.9687, 0.2401, -0.06311, -0.9945, -0.1017, 0.02664, -0.9944, -0.1057, 0.0, -0.9687, 0.2401, -0.06311, -0.968, 0.2323, -0.09486, -0.9944, -0.0977, 0.0399, -0.9945, -0.1017, 0.02664, 0.9732, -0.2301, -2.438e-09, 0.9806, 0.1959, -2.419e-09, 0.9805, 0.19, 0.04997, 0.9734, -0.2218, -0.05815, 0.9734, -0.2218, -0.05815, 0.9805, 0.19, 0.04997, 0.98, 0.184, 0.07515, 0.9731, -0.2134, -0.08715, 0.9806, 0.1959, -2.419e-09, 0.9338, 0.3577, -2.566e-09, 0.9338, 0.346, 0.09071, 0.9805, 0.19, 0.04997, 0.9805, 0.19, 0.04997, 0.9338, 0.346, 0.09071, 0.9327, 0.3338, 0.1363, 0.98, 0.184, 0.07515, 0.3224, 0.9466, 0.0, 0.1613, 0.9869, 0.0, 0.1613, 0.9546, 0.2505, 0.3224, 0.9155, 0.2405, 0.3224, 0.9155, 0.2405, 0.1613, 0.9546, 0.2505, 0.1597, 0.9139, 0.3732, 0.3198, 0.8772, 0.3582, 0.1613, 0.9869, 0.0, -0.1894, 0.9819, 0.0, -0.1893, 0.9497, 0.2493, 0.1613, 0.9546, 0.2505, 0.1613, 0.9546, 0.2505, -0.1893, 0.9497, 0.2493, -0.1875, 0.9094, 0.3713, 0.1597, 0.9139, 0.3732, -0.1894, 0.9819, 0.0, -0.3774, 0.9261, 4.636e-09, -0.3774, 0.8957, 0.2353, -0.1893, 0.9497, 0.2493, -0.1893, 0.9497, 0.2493, -0.3774, 0.8957, 0.2353, -0.3744, 0.8585, 0.3506, -0.1875, 0.9094, 0.3713, -0.9153, 0.4028, 0.0, -0.9688, 0.2477, 0.0, -0.9687, 0.2401, 0.06311, -0.9153, 0.3896, 0.1021, -0.9153, 0.3896, 0.1021, -0.9687, 0.2401, 0.06311, -0.968, 0.2323, 0.09486, -0.9139, 0.3758, 0.1535, -0.9688, 0.2477, 0.0, -0.9944, -0.1057, 0.0, -0.9945, -0.1017, -0.02664, -0.9687, 0.2401, 0.06311, -0.9687, 0.2401, 0.06311, -0.9945, -0.1017, -0.02664, -0.9944, -0.09771, -0.0399, -0.968, 0.2323, 0.09486, 0.9732, -0.115, -0.1992, 0.9734, -0.1613, -0.163, 0.9805, 0.1383, 0.1396, 0.9806, 0.09794, 0.1696, 0.9734, -0.1613, -0.163, 0.9731, -0.1822, -0.1412, 0.98, 0.1571, 0.1218, 0.9805, 0.1383, 0.1396, 0.9806, 0.09794, 0.1696, 0.9805, 0.1383, 0.1396, 0.9338, 0.2516, 0.2543, 0.9338, 0.1788, 0.3098, 0.9805, 0.1383, 0.1396, 0.98, 0.1571, 0.1218, 0.9327, 0.285, 0.221, 0.9338, 0.2516, 0.2543, 0.3224, 0.4733, 0.8198, 0.3224, 0.666, 0.6726, 0.1613, 0.6943, 0.7014, 0.1613, 0.4935, 0.8547, 0.3224, 0.666, 0.6726, 0.3197, 0.7488, 0.5806, 0.1597, 0.7801, 0.6049, 0.1613, 0.6943, 0.7014, 0.1613, 0.4935, 0.8547, 0.1613, 0.6943, 0.7014, -0.1893, 0.6907, 0.6979, -0.1894, 0.4909, 0.8503, 0.1613, 0.6943, 0.7014, 0.1597, 0.7801, 0.6049, -0.1875, 0.7763, 0.6019, -0.1893, 0.6907, 0.6979, -0.1894, 0.4909, 0.8503, -0.1893, 0.6907, 0.6979, -0.3774, 0.6516, 0.658, -0.3774, 0.463, 0.802, -0.1893, 0.6907, 0.6979, -0.1875, 0.7763, 0.6019, -0.3744, 0.7328, 0.5682, -0.3774, 0.6516, 0.658, -0.9153, 0.2014, 0.3488, -0.9153, 0.2833, 0.2864, -0.9687, 0.1747, 0.1763, -0.9688, 0.1238, 0.2145, -0.9153, 0.2833, 0.2864, -0.9139, 0.3208, 0.2487, -0.968, 0.1983, 0.1538, -0.9687, 0.1747, 0.1763, -0.9688, 0.1238, 0.2145, -0.9687, 0.1747, 0.1763, -0.9945, -0.07393, -0.07478, -0.9944, -0.05287, -0.09158, -0.9687, 0.1747, 0.1763, -0.968, 0.1983, 0.1538, -0.9944, -0.08341, -0.06467, -0.9945, -0.07393, -0.07478, 0.9732, -0.115, -0.1992, 0.9806, 0.09794, 0.1696, 0.9805, 0.05172, 0.1895, 0.9734, -0.06054, -0.2211, 0.9734, -0.06054, -0.2211, 0.9805, 0.05172, 0.1895, 0.98, 0.02693, 0.197, 0.9731, -0.03123, -0.2284, 0.9806, 0.09794, 0.1696, 0.9338, 0.1788, 0.3098, 0.9338, 0.09445, 0.345, 0.9805, 0.05172, 0.1895, 0.9805, 0.05172, 0.1895, 0.9338, 0.09445, 0.345, 0.9327, 0.04886, 0.3573, 0.98, 0.02693, 0.197, 0.3224, 0.4733, 0.8198, 0.1613, 0.4935, 0.8547, 0.1613, 0.2603, 0.952, 0.3224, 0.2495, 0.9131, 0.3224, 0.2495, 0.9131, 0.1613, 0.2603, 0.952, 0.1597, 0.1337, 0.9781, 0.3198, 0.1284, 0.9388, 0.1613, 0.4935, 0.8547, -0.1894, 0.4909, 0.8503, -0.1893, 0.259, 0.9471, 0.1613, 0.2603, 0.952, 0.1613, 0.2603, 0.952, -0.1893, 0.259, 0.9471, -0.1875, 0.1331, 0.9732, 0.1597, 0.1337, 0.9781, -0.1894, 0.4909, 0.8503, -0.3774, 0.463, 0.802, -0.3774, 0.2441, 0.8933, -0.1893, 0.259, 0.9471, -0.1893, 0.259, 0.9471, -0.3774, 0.2441, 0.8933, -0.3744, 0.1256, 0.9187, -0.1875, 0.1331, 0.9732, -0.9153, 0.2014, 0.3488, -0.9688, 0.1238, 0.2145, -0.9687, 0.06537, 0.2394, -0.9153, 0.1064, 0.3885, -0.9153, 0.1064, 0.3885, -0.9687, 0.06537, 0.2394, -0.968, 0.034, 0.2486, -0.9139, 0.055, 0.4022, -0.9688, 0.1238, 0.2145, -0.9944, -0.05287, -0.09158, -0.9945, -0.02779, -0.1014, -0.9687, 0.06537, 0.2394, -0.9687, 0.06537, 0.2394, -0.9945, -0.02779, -0.1014, -0.9944, -0.0143, -0.1046, -0.968, 0.034, 0.2486, 0.9732, 0.115, -0.1992, 0.9734, 0.06054, -0.2211, 0.9805, -0.05172, 0.1895, 0.9806, -0.09794, 0.1696, 0.9734, 0.06054, -0.2211, 0.9731, 0.03123, -0.2284, 0.98, -0.02693, 0.197, 0.9805, -0.05172, 0.1895, 0.9806, -0.09794, 0.1696, 0.9805, -0.05172, 0.1895, 0.9338, -0.09445, 0.345, 0.9338, -0.1788, 0.3098, 0.9805, -0.05172, 0.1895, 0.98, -0.02693, 0.197, 0.9327, -0.04886, 0.3573, 0.9338, -0.09445, 0.345, 0.3224, -0.4733, 0.8198, 0.3224, -0.2495, 0.9131, 0.1613, -0.2603, 0.952, 0.1613, -0.4934, 0.8547, 0.3224, -0.2495, 0.9131, 0.3197, -0.1284, 0.9388, 0.1597, -0.1337, 0.9781, 0.1613, -0.2603, 0.952, 0.1613, -0.4934, 0.8547, 0.1613, -0.2603, 0.952, -0.1893, -0.259, 0.9471, -0.1894, -0.4909, 0.8503, 0.1613, -0.2603, 0.952, 0.1597, -0.1337, 0.9781, -0.1875, -0.1331, 0.9732, -0.1893, -0.259, 0.9471, -0.1894, -0.4909, 0.8503, -0.1893, -0.259, 0.9471, -0.3774, -0.2441, 0.8933, -0.3774, -0.463, 0.802, -0.1893, -0.259, 0.9471, -0.1875, -0.1331, 0.9732, -0.3744, -0.1256, 0.9187, -0.3774, -0.2441, 0.8933, -0.9153, -0.2014, 0.3488, -0.9153, -0.1064, 0.3885, -0.9687, -0.06537, 0.2395, -0.9688, -0.1238, 0.2145, -0.9153, -0.1064, 0.3885, -0.9139, -0.055, 0.4022, -0.968, -0.034, 0.2486, -0.9687, -0.06537, 0.2395, -0.9688, -0.1238, 0.2145, -0.9687, -0.06537, 0.2395, -0.9945, 0.02779, -0.1014, -0.9944, 0.05287, -0.09157, -0.9687, -0.06537, 0.2395, -0.968, -0.034, 0.2486, -0.9944, 0.0143, -0.1046, -0.9945, 0.02779, -0.1014, 0.9732, 0.115, -0.1992, 0.9806, -0.09794, 0.1696, 0.9805, -0.1383, 0.1396, 0.9734, 0.1613, -0.163, 0.9734, 0.1613, -0.163, 0.9805, -0.1383, 0.1396, 0.98, -0.1571, 0.1218, 0.9731, 0.1822, -0.1413, 0.9806, -0.09794, 0.1696, 0.9338, -0.1788, 0.3098, 0.9338, -0.2516, 0.2543, 0.9805, -0.1383, 0.1396, 0.9805, -0.1383, 0.1396, 0.9338, -0.2516, 0.2543, 0.9327, -0.285, 0.2209, 0.98, -0.1571, 0.1218, 0.3224, -0.4733, 0.8198, 0.1613, -0.4934, 0.8547, 0.1613, -0.6943, 0.7014, 0.3224, -0.666, 0.6726, 0.3224, -0.666, 0.6726, 0.1613, -0.6943, 0.7014, 0.1597, -0.7801, 0.6049, 0.3197, -0.7488, 0.5806, 0.1613, -0.4934, 0.8547, -0.1894, -0.4909, 0.8503, -0.1893, -0.6907, 0.6979, 0.1613, -0.6943, 0.7014, 0.1613, -0.6943, 0.7014, -0.1893, -0.6907, 0.6979, -0.1875, -0.7763, 0.6019, 0.1597, -0.7801, 0.6049, -0.1894, -0.4909, 0.8503, -0.3774, -0.463, 0.802, -0.3774, -0.6516, 0.658, -0.1893, -0.6907, 0.6979, -0.1893, -0.6907, 0.6979, -0.3774, -0.6516, 0.658, -0.3744, -0.7328, 0.5682, -0.1875, -0.7763, 0.6019, -0.9153, -0.2014, 0.3488, -0.9688, -0.1238, 0.2145, -0.9687, -0.1747, 0.1763, -0.9153, -0.2833, 0.2864, -0.9153, -0.2833, 0.2864, -0.9687, -0.1747, 0.1763, -0.968, -0.1983, 0.1538, -0.9139, -0.3208, 0.2487, -0.9688, -0.1238, 0.2145, -0.9944, 0.05287, -0.09157, -0.9945, 0.07394, -0.07478, -0.9687, -0.1747, 0.1763, -0.9687, -0.1747, 0.1763, -0.9945, 0.07394, -0.07478, -0.9944, 0.08341, -0.06467, -0.968, -0.1983, 0.1538, 0.9732, 0.2301, 3.657e-09, 0.9734, 0.2218, -0.05815, 0.9805, -0.19, 0.04997, 0.9806, -0.1959, 6.29e-08, 0.9734, 0.2218, -0.05815, 0.9731, 0.2134, -0.08715, 0.98, -0.184, 0.07515, 0.9805, -0.19, 0.04997, 0.9806, -0.1959, 6.29e-08, 0.9805, -0.19, 0.04997, 0.9338, -0.346, 0.0907, 0.9338, -0.3577, 9.493e-08, 0.9805, -0.19, 0.04997, 0.98, -0.184, 0.07515, 0.9327, -0.3338, 0.1363, 0.9338, -0.346, 0.0907, 0.3224, -0.9466, 0.0, 0.3224, -0.9155, 0.2405, 0.1613, -0.9546, 0.2505, 0.1613, -0.9869, 0.0, 0.3224, -0.9155, 0.2405, 0.3197, -0.8772, 0.3582, 0.1597, -0.9139, 0.3732, 0.1613, -0.9546, 0.2505, 0.1613, -0.9869, 0.0, 0.1613, -0.9546, 0.2505, -0.1893, -0.9497, 0.2493, -0.1894, -0.9819, -7.415e-09, 0.1613, -0.9546, 0.2505, 0.1597, -0.9139, 0.3732, -0.1875, -0.9094, 0.3713, -0.1893, -0.9497, 0.2493, -0.1894, -0.9819, -7.415e-09, -0.1893, -0.9497, 0.2493, -0.3774, -0.8957, 0.2353, -0.3774, -0.9261, -9.272e-09, -0.1893, -0.9497, 0.2493, -0.1875, -0.9094, 0.3713, -0.3744, -0.8585, 0.3506, -0.3774, -0.8957, 0.2353, -0.9153, -0.4028, -8.328e-07, -0.9153, -0.3896, 0.1021, -0.9687, -0.2401, 0.06311, -0.9688, -0.2477, -6.508e-07, -0.9153, -0.3896, 0.1021, -0.9139, -0.3758, 0.1535, -0.968, -0.2323, 0.09487, -0.9687, -0.2401, 0.06311, -0.9688, -0.2477, -6.508e-07, -0.9687, -0.2401, 0.06311, -0.9945, 0.1017, -0.02664, -0.9944, 0.1057, -1.343e-07, -0.9687, -0.2401, 0.06311, -0.968, -0.2323, 0.09487, -0.9944, 0.0977, -0.0399, -0.9945, 0.1017, -0.02664, 0.9732, 0.2301, 3.657e-09, 0.9806, -0.1959, 6.29e-08, 0.9805, -0.19, -0.04997, 0.9734, 0.2218, 0.05815, 0.9734, 0.2218, 0.05815, 0.9805, -0.19, -0.04997, 0.98, -0.184, -0.07515, 0.9731, 0.2134, 0.08715, 0.9806, -0.1959, 6.29e-08, 0.9338, -0.3577, 9.493e-08, 0.9338, -0.346, -0.0907, 0.9805, -0.19, -0.04997, 0.9805, -0.19, -0.04997, 0.9338, -0.346, -0.0907, 0.9327, -0.3338, -0.1363, 0.98, -0.184, -0.07515, 0.3224, -0.9466, 0.0, 0.1613, -0.9869, 0.0, 0.1613, -0.9546, -0.2505, 0.3224, -0.9155, -0.2405, 0.3224, -0.9155, -0.2405, 0.1613, -0.9546, -0.2505, 0.1597, -0.9139, -0.3732, 0.3197, -0.8772, -0.3582, 0.1613, -0.9869, 0.0, -0.1894, -0.9819, -7.415e-09, -0.1893, -0.9497, -0.2493, 0.1613, -0.9546, -0.2505, 0.1613, -0.9546, -0.2505, -0.1893, -0.9497, -0.2493, -0.1875, -0.9094, -0.3713, 0.1597, -0.9139, -0.3732, -0.1894, -0.9819, -7.415e-09, -0.3774, -0.9261, -9.272e-09, -0.3774, -0.8957, -0.2353, -0.1893, -0.9497, -0.2493, -0.1893, -0.9497, -0.2493, -0.3774, -0.8957, -0.2353, -0.3744, -0.8585, -0.3506, -0.1875, -0.9094, -0.3713, -0.9153, -0.4028, -8.328e-07, -0.9688, -0.2477, -6.508e-07, -0.9687, -0.2401, -0.06311, -0.9153, -0.3896, -0.1021, -0.9153, -0.3896, -0.1021, -0.9687, -0.2401, -0.06311, -0.968, -0.2323, -0.09486, -0.9139, -0.3758, -0.1535, -0.9688, -0.2477, -6.508e-07, -0.9944, 0.1057, -1.343e-07, -0.9945, 0.1017, 0.02664, -0.9687, -0.2401, -0.06311, -0.9687, -0.2401, -0.06311, -0.9945, 0.1017, 0.02664, -0.9944, 0.0977, 0.0399, -0.968, -0.2323, -0.09486, 0.9732, 0.115, 0.1992, 0.9734, 0.1613, 0.163, 0.9805, -0.1383, -0.1396, 0.9806, -0.09794, -0.1696, 0.9734, 0.1613, 0.163, 0.9731, 0.1822, 0.1412, 0.98, -0.1571, -0.1218, 0.9805, -0.1383, -0.1396, 0.9806, -0.09794, -0.1696, 0.9805, -0.1383, -0.1396, 0.9338, -0.2516, -0.2543, 0.9338, -0.1789, -0.3098, 0.9805, -0.1383, -0.1396, 0.98, -0.1571, -0.1218, 0.9327, -0.285, -0.221, 0.9338, -0.2516, -0.2543, 0.3224, -0.4733, -0.8198, 0.3224, -0.666, -0.6726, 0.1613, -0.6943, -0.7014, 0.1614, -0.4934, -0.8547, 0.3224, -0.666, -0.6726, 0.3198, -0.7488, -0.5806, 0.1597, -0.7801, -0.6049, 0.1613, -0.6943, -0.7014, 0.1614, -0.4934, -0.8547, 0.1613, -0.6943, -0.7014, -0.1893, -0.6907, -0.6979, -0.1894, -0.4909, -0.8503, 0.1613, -0.6943, -0.7014, 0.1597, -0.7801, -0.6049, -0.1875, -0.7763, -0.6019, -0.1893, -0.6907, -0.6979, -0.1894, -0.4909, -0.8503, -0.1893, -0.6907, -0.6979, -0.3774, -0.6516, -0.658, -0.3774, -0.463, -0.802, -0.1893, -0.6907, -0.6979, -0.1875, -0.7763, -0.6019, -0.3744, -0.7328, -0.5682, -0.3774, -0.6516, -0.658, -0.9153, -0.2014, -0.3488, -0.9153, -0.2833, -0.2864, -0.9687, -0.1747, -0.1763, -0.9688, -0.1238, -0.2145, -0.9153, -0.2833, -0.2864, -0.9139, -0.3208, -0.2487, -0.968, -0.1983, -0.1538, -0.9687, -0.1747, -0.1763, -0.9688, -0.1238, -0.2145, -0.9687, -0.1747, -0.1763, -0.9945, 0.07394, 0.07478, -0.9944, 0.05287, 0.09157, -0.9687, -0.1747, -0.1763, -0.968, -0.1983, -0.1538, -0.9944, 0.08341, 0.06467, -0.9945, 0.07394, 0.07478, 0.9732, 0.115, 0.1992, 0.9806, -0.09794, -0.1696, 0.9805, -0.05172, -0.1895, 0.9734, 0.06054, 0.2211, 0.9734, 0.06054, 0.2211, 0.9805, -0.05172, -0.1895, 0.98, -0.02694, -0.197, 0.9731, 0.03123, 0.2284, 0.9806, -0.09794, -0.1696, 0.9338, -0.1789, -0.3098, 0.9338, -0.09445, -0.345, 0.9805, -0.05172, -0.1895, 0.9805, -0.05172, -0.1895, 0.9338, -0.09445, -0.345, 0.9327, -0.04886, -0.3573, 0.98, -0.02694, -0.197, 0.3224, -0.4733, -0.8198, 0.1614, -0.4934, -0.8547, 0.1613, -0.2603, -0.952, 0.3224, -0.2495, -0.9131, 0.3224, -0.2495, -0.9131, 0.1613, -0.2603, -0.952, 0.1597, -0.1338, -0.9781, 0.3198, -0.1284, -0.9388, 0.1614, -0.4934, -0.8547, -0.1894, -0.4909, -0.8503, -0.1893, -0.259, -0.9471, 0.1613, -0.2603, -0.952, 0.1613, -0.2603, -0.952, -0.1893, -0.259, -0.9471, -0.1875, -0.1331, -0.9732, 0.1597, -0.1338, -0.9781, -0.1894, -0.4909, -0.8503, -0.3774, -0.463, -0.802, -0.3774, -0.2441, -0.8933, -0.1893, -0.259, -0.9471, -0.1893, -0.259, -0.9471, -0.3774, -0.2441, -0.8933, -0.3744, -0.1256, -0.9187, -0.1875, -0.1331, -0.9732, -0.9153, -0.2014, -0.3488, -0.9688, -0.1238, -0.2145, -0.9687, -0.06537, -0.2395, -0.9153, -0.1064, -0.3885, -0.9153, -0.1064, -0.3885, -0.9687, -0.06537, -0.2395, -0.968, -0.034, -0.2486, -0.9139, -0.055, -0.4022, -0.9688, -0.1238, -0.2145, -0.9944, 0.05287, 0.09157, -0.9945, 0.02779, 0.1014, -0.9687, -0.06537, -0.2395, -0.9687, -0.06537, -0.2395, -0.9945, 0.02779, 0.1014, -0.9944, 0.0143, 0.1046, -0.968, -0.034, -0.2486, 0.9732, -0.115, 0.1992, 0.9734, -0.06054, 0.2211, 0.9805, 0.05172, -0.1895, 0.9806, 0.09794, -0.1696, 0.9734, -0.06054, 0.2211, 0.9731, -0.03123, 0.2284, 0.98, 0.02694, -0.197, 0.9805, 0.05172, -0.1895, 0.9806, 0.09794, -0.1696, 0.9805, 0.05172, -0.1895, 0.9338, 0.09445, -0.345, 0.9338, 0.1789, -0.3098, 0.9805, 0.05172, -0.1895, 0.98, 0.02694, -0.197, 0.9327, 0.04886, -0.3573, 0.9338, 0.09445, -0.345, 0.3224, 0.4733, -0.8198, 0.3224, 0.2495, -0.9131, 0.1613, 0.2603, -0.952, 0.1614, 0.4934, -0.8547, 0.3224, 0.2495, -0.9131, 0.3198, 0.1284, -0.9388, 0.1597, 0.1338, -0.9781, 0.1613, 0.2603, -0.952, 0.1614, 0.4934, -0.8547, 0.1613, 0.2603, -0.952, -0.1893, 0.259, -0.9471, -0.1894, 0.4909, -0.8503, 0.1613, 0.2603, -0.952, 0.1597, 0.1338, -0.9781, -0.1875, 0.1331, -0.9732, -0.1893, 0.259, -0.9471, -0.1894, 0.4909, -0.8503, -0.1893, 0.259, -0.9471, -0.3774, 0.2441, -0.8933, -0.3774, 0.463, -0.802, -0.1893, 0.259, -0.9471, -0.1875, 0.1331, -0.9732, -0.3744, 0.1256, -0.9187, -0.3774, 0.2441, -0.8933, -0.9153, 0.2014, -0.3488, -0.9153, 0.1064, -0.3885, -0.9687, 0.06537, -0.2395, -0.9688, 0.1238, -0.2145, -0.9153, 0.1064, -0.3885, -0.9139, 0.055, -0.4022, -0.968, 0.034, -0.2486, -0.9687, 0.06537, -0.2395, -0.9688, 0.1238, -0.2145, -0.9687, 0.06537, -0.2395, -0.9945, -0.02779, 0.1014, -0.9944, -0.05287, 0.09157, -0.9687, 0.06537, -0.2395, -0.968, 0.034, -0.2486, -0.9944, -0.0143, 0.1046, -0.9945, -0.02779, 0.1014, 0.9732, -0.115, 0.1992, 0.9806, 0.09794, -0.1696, 0.9805, 0.1383, -0.1396, 0.9734, -0.1613, 0.163, 0.9734, -0.1613, 0.163, 0.9805, 0.1383, -0.1396, 0.98, 0.1571, -0.1218, 0.9731, -0.1822, 0.1412, 0.9806, 0.09794, -0.1696, 0.9338, 0.1789, -0.3098, 0.9338, 0.2516, -0.2543, 0.9805, 0.1383, -0.1396, 0.9805, 0.1383, -0.1396, 0.9338, 0.2516, -0.2543, 0.9327, 0.285, -0.221, 0.98, 0.1571, -0.1218, 0.3224, 0.4733, -0.8198, 0.1614, 0.4934, -0.8547, 0.1613, 0.6943, -0.7014, 0.3224, 0.666, -0.6726, 0.3224, 0.666, -0.6726, 0.1613, 0.6943, -0.7014, 0.1597, 0.7801, -0.6049, 0.3197, 0.7488, -0.5806, 0.1614, 0.4934, -0.8547, -0.1894, 0.4909, -0.8503, -0.1893, 0.6907, -0.6979, 0.1613, 0.6943, -0.7014, 0.1613, 0.6943, -0.7014, -0.1893, 0.6907, -0.6979, -0.1875, 0.7763, -0.6019, 0.1597, 0.7801, -0.6049, -0.1894, 0.4909, -0.8503, -0.3774, 0.463, -0.802, -0.3774, 0.6516, -0.658, -0.1893, 0.6907, -0.6979, -0.1893, 0.6907, -0.6979, -0.3774, 0.6516, -0.658, -0.3744, 0.7328, -0.5682, -0.1875, 0.7763, -0.6019, -0.9153, 0.2014, -0.3488, -0.9688, 0.1238, -0.2145, -0.9687, 0.1747, -0.1763, -0.9153, 0.2833, -0.2864, -0.9153, 0.2833, -0.2864, -0.9687, 0.1747, -0.1763, -0.968, 0.1983, -0.1538, -0.9139, 0.3208, -0.2487, -0.9688, 0.1238, -0.2145, -0.9944, -0.05287, 0.09157, -0.9945, -0.07394, 0.07478, -0.9687, 0.1747, -0.1763, -0.9687, 0.1747, -0.1763, -0.9945, -0.07394, 0.07478, -0.9944, -0.08341, 0.06467, -0.968, 0.1983, -0.1538])] * 3)])

# ---- objects
ob_wheel = bpy.data.objects.new('wheel', me_wheel)

# ---- transforms, parenting, visibility, modifiers, constraints
ob_wheel.location = (0.0, 0.0, 0.0)
ob_wheel.rotation_euler = (1.571, -0.0, 0.0)
ob_wheel.lineart.crease_threshold = 0.0

# ---- collection membership
col_collection.objects.link(ob_wheel)

# ---- scene / render settings (as saved in the file)
scene.frame_start = 1; scene.frame_end = 250; scene.frame_set(1)
scene.render.engine = 'BLENDER_EEVEE_NEXT'
scene.cycles.use_denoising = False
scene.cycles.samples = 128
scene.cycles.sampling_pattern = 'TABULATED_SOBOL'
scene.cycles.use_adaptive_sampling = False
scene.cycles.use_light_tree = False
scene.view_settings.view_transform = 'Filmic'
bpy.context.view_layer.update()

# ---- added for rendering (the .blend has no active camera and no usable light): camera, sun
cam_auto = bpy.data.cameras.new('AutoCamera')
cam_auto.lens = 50.0
cam_auto.sensor_width = 36.0
cam_auto.clip_end = 1000.0
ob_auto_camera = bpy.data.objects.new('AutoCamera', cam_auto)
scene.collection.objects.link(ob_auto_camera)
ob_auto_camera.location = (0.939141, -1.12697, 0.751316)
ob_auto_camera.rotation_euler = (1.09748, -7.21219e-08, 0.694738)
scene.camera = ob_auto_camera
light_auto_sun = bpy.data.lights.new('AutoSun', 'SUN')
light_auto_sun.energy = 3.0
light_auto_sun.angle = 0.0523599
ob_auto_sun = bpy.data.objects.new('AutoSun', light_auto_sun)
scene.collection.objects.link(ob_auto_sun)
ob_auto_sun.rotation_euler = (0.872665, 0.174533, 0.523599)
bpy.context.view_layer.update()
